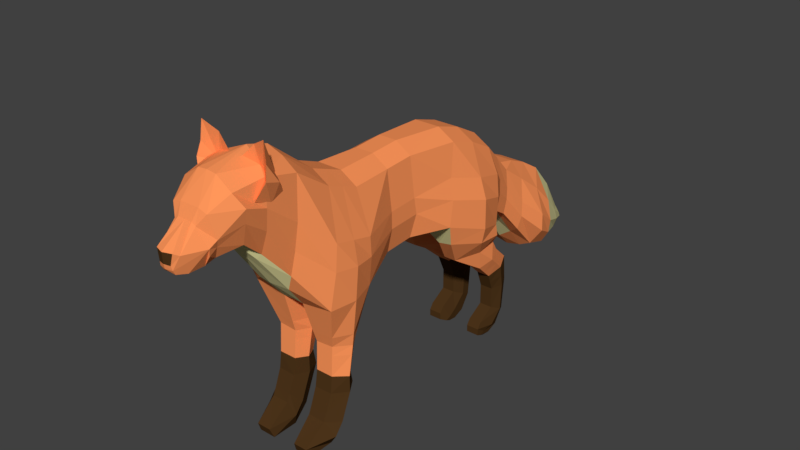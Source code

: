 # Source: fox.blend  (saved by Blender 2.79.0; exported with 4.5.12 LTS)
import bpy
from mathutils import Matrix  # noqa: F401  (used for matrix-valued properties, if any)

bpy.ops.wm.read_factory_settings(use_empty=True)
scene = bpy.context.scene
scene.name = 'Scene'

# ---- collections
col_collection_1 = bpy.data.collections.new('Collection 1'); scene.collection.children.link(col_collection_1)

# ---- materials (node trees are filled in below, after node groups)
mat_primaryfur = bpy.data.materials.new('PrimaryFur')
mat_primaryfur.alpha_threshold = 0.0
mat_primaryfur.diffuse_color = (1.0, 0.3054, 0.1027, 1.0)
mat_primaryfur.roughness = 0.5
mat_secondaryfur = bpy.data.materials.new('SecondaryFur')
mat_secondaryfur.alpha_threshold = 0.0
mat_secondaryfur.diffuse_color = (0.8, 0.7488, 0.3647, 1.0)
mat_secondaryfur.roughness = 0.5
mat_darkfur = bpy.data.materials.new('DarkFur')
mat_darkfur.alpha_threshold = 0.0
mat_darkfur.diffuse_color = (0.07324, 0.03457, 0.01067, 1.0)
mat_darkfur.roughness = 0.5

# ---- material node trees

# ---- world
world_world = bpy.data.worlds.new('World'); scene.world = world_world
world_world.color = (0.05088, 0.05088, 0.05088)
world_world.use_sun_shadow = False
world_world.sun_shadow_jitter_overblur = 0.0
world_world.cycles.sampling_method = 'MANUAL'

# ---- meshes
me_plane = bpy.data.meshes.new('Plane')
me_plane.from_pydata([(0.6829, 0.9845, -2.328), (0.4122, 0.2871, -2.449), (0.4762, 0.9845, -3.731), (0.4122, 0.2871, -3.726), (0.4122, -0.2051, -2.48), (0.4122, -0.205, -3.757), (0.6776, -0.8072, -2.484), (0.4912, -1.088, -3.701), (0.6692, -2.006, -2.065), (0.4951, -1.974, -3.327), (0.4394, -2.344, -2.094), (0.4389, -2.286, -3.038), (0.4103, -2.582, -1.948), (0.4103, -2.604, -2.712), (0.4671, -2.918, -1.56), (0.4551, -2.984, -2.441), (0.4598, -3.337, -1.124), (0.5216, -3.358, -2.152), (0.4628, -3.691, -1.02), (0.5694, -3.664, -1.833), (0.2066, -4.293, -0.9152), (0.4555, -4.077, -1.461), (0.1219, -4.606, -0.9327), (0.2161, -4.619, -1.125), (0.697, 1.768, -2.268), (0.4942, 1.523, -3.942), (0.415, 2.185, -2.883), (0.4942, 2.077, -4.322), (0.2814, 2.544, -3.308), (0.4942, 2.615, -4.451), (0.3602, 2.891, -3.612), (0.4129, 3.061, -4.379), (0.2352, 3.234, -3.54), (0.2964, 3.363, -4.181), (0.1843, 3.364, -3.465), (0.1843, 3.451, -4.025), (0.1843, 3.717, -3.745), (0.2291, -2.134, -2.065), (0.2162, 1.523, -4.108), (0.2052, 0.9845, -3.898), (0.2593, 0.4385, -2.48), (0.1626, 0.9845, -2.219), (0.2162, -1.974, -3.493), (0.1734, 1.768, -2.199), (0.2279, -3.691, -0.9186), (0.2539, -3.337, -1.026), (0.1202, 3.451, -4.062), (0.1564, 3.363, -4.227), (0.1544, 0.2871, -3.892), (0.2172, -3.358, -2.538), (0.2819, -3.664, -2.348), (0.1299, 3.306, -3.498), (0.1564, 3.364, -3.465), (0.2502, -2.344, -2.094), (0.2522, 2.077, -4.49), (0.2502, -2.286, -3.15), (0.266, 2.097, -2.593), (0.1498, -0.2051, -2.508), (0.01699, -4.299, -0.9184), (0.1383, 3.788, -3.785), (0.1544, -0.205, -3.923), (0.269, -4.068, -1.906), (0.1564, 3.594, -3.448), (0.267, -2.582, -1.948), (0.3484, 2.531, -4.546), (0.1049, 3.746, -3.478), (0.09789, 3.798, -3.614), (0.267, -2.604, -2.798), (0.2099, 2.572, -3.231), (0.1892, -0.8072, -2.34), (0.2151, -1.088, -3.867), (0.1311, -4.616, -1.248), (0.2588, -3.026, -1.406), (0.1564, 3.061, -4.552), (0.05403, -4.801, -1.102), (0.02971, -4.773, -0.9587), (0.2412, -2.984, -2.7), (0.05121, 2.891, -3.612), (0.7031, -1.998, -1.892), (0.6361, -0.8936, -2.152), (0.2383, -1.998, -1.892), (0.3001, -1.04, -2.015), (0.5529, -2.107, -1.68), (0.4939, -1.198, -1.704), (0.254, -2.107, -1.68), (0.2912, -1.198, -1.704), (0.5482, -2.206, -1.515), (0.5764, -1.734, -1.365), (0.2407, -2.206, -1.515), (0.3552, -1.734, -1.365), (0.4767, -2.555, -1.213), (0.5113, -2.088, -1.049), (0.2162, -2.555, -1.213), (0.2887, -2.088, -1.049), (0.4767, -2.593, -0.7756), (0.4943, -2.208, -0.7534), (0.2162, -2.593, -0.7756), (0.2791, -2.208, -0.7534), (0.4767, -2.542, -0.2513), (0.4943, -2.211, -0.4041), (0.2162, -2.542, -0.2513), (0.2791, -2.211, -0.4041), (0.4767, -2.38, -0.01069), (0.4943, -1.931, -0.2355), (0.2162, -2.38, -0.01069), (0.2791, -1.931, -0.2355), (0.4767, -2.189, 0.06847), (0.4943, -1.863, -0.1384), (0.2162, -2.189, 0.06847), (0.2791, -1.863, -0.1384), (0.4767, -2.038, 0.05266), (0.4943, -1.865, -0.02318), (0.2162, -2.038, 0.05266), (0.2791, -1.865, -0.02318), (0.4942, 1.56, -1.533), (0.2067, 1.56, -1.512), (0.4942, 1.085, -1.494), (0.2119, 1.085, -1.464), (0.4942, 1.589, -1.06), (0.2162, 1.589, -1.06), (0.4942, 1.217, -1.022), (0.2162, 1.217, -1.022), (0.2162, 1.632, -0.7943), (0.4942, 1.167, -0.7637), (0.2162, 1.167, -0.7637), (0.4939, 1.405, -0.196), (0.7095, 0.9845, -3.079), (0.4895, 0.2871, -3.101), (0.4895, -0.205, -3.131), (0.5758, -0.9445, -3.208), (0.6189, -2.056, -2.89), (0.495, -2.315, -2.666), (0.4501, -2.592, -2.406), (0.5151, -2.95, -2.051), (0.6679, -3.347, -1.725), (0.6256, -3.678, -1.472), (0.4363, -4.188, -1.25), (0.1866, -4.697, -1.03), (0.7257, 1.648, -3.24), (0.5202, 2.126, -3.666), (0.5036, 2.607, -4.041), (0.546, 2.974, -4.182), (0.3736, 3.297, -3.845), (0.3402, 3.406, -3.757), (0.1843, 3.654, -3.613), (0.1107, 3.784, -3.548), (0.7258, 0.9845, -2.775), (0.7416, 1.697, -2.838), (0.4683, 2.146, -3.248), (0.4697, 2.604, -3.717), (0.4768, 2.94, -3.951), (0.3203, 3.271, -3.721), (0.3127, 3.389, -3.639), (0.03984, -4.805, -1.031), (0.4938, 0.2871, -2.834), (0.4938, -0.2485, -2.864), (0.6602, -0.8888, -2.891), (0.7011, -1.99, -2.555), (0.4956, -2.327, -2.434), (0.4524, -2.588, -2.22), (0.5267, -2.937, -1.8), (0.6782, -3.343, -1.429), (0.5937, -3.683, -1.237), (0.3538, -4.228, -1.055), (0.1531, -4.681, -0.9706), (0.4996, -1.547, -3.554), (0.8225, -1.495, -2.236), (0.2018, -1.495, -2.236), (0.2162, -1.547, -3.721), (0.7786, -1.482, -1.986), (0.2018, -1.482, -1.986), (0.6172, -1.669, -1.691), (0.2072, -1.669, -1.691), (0.6422, -1.978, -1.443), (0.2169, -1.978, -1.443), (0.5681, -2.33, -1.134), (0.2018, -2.33, -1.134), (0.559, -2.407, -0.7649), (0.2018, -2.407, -0.7649), (0.559, -2.382, -0.3249), (0.2018, -2.382, -0.3249), (0.559, -2.163, -0.119), (0.2018, -2.163, -0.119), (0.4943, -2.032, -0.03117), (0.2018, -2.032, -0.03117), (0.4943, -1.955, 0.01613), (0.2162, -1.955, 0.01613), (0.6925, -1.52, -3.043), (0.8067, -1.51, -2.716), (0.1459, 1.376, -2.183), (0.1115, 1.322, -1.485), (0.1205, 1.403, -1.041), (0.1205, 1.399, -0.779), (0.4852, 1.254, -3.836), (0.7903, 1.376, -2.298), (0.2107, 1.254, -4.003), (0.6585, 1.322, -1.513), (0.6585, 1.403, -1.041), (0.6589, 1.402, -0.7785), (0.7176, 1.316, -3.16), (0.8032, 1.341, -2.807), (0.5002, 1.622, -0.7937), (0.2158, 1.405, -0.196), (0.6586, 1.572, -0.3631), (0.1202, 1.569, -0.3615), (0.2158, 1.733, -0.527), (0.4998, 1.726, -0.5206), (0.4937, 1.641, 0.04138), (0.2156, 1.641, 0.04138), (0.6584, 1.714, -0.1829), (0.12, 1.713, -0.1802), (0.2156, 1.784, -0.4018), (0.4996, 1.781, -0.3932), (0.4933, 2.074, 0.04498), (0.2152, 2.074, 0.04498), (0.4778, 2.135, -0.1115), (0.2465, 2.133, -0.1089), (0.4884, 2.785, -4.185), (0.5747, 2.646, -4.644), (0.5373, 2.634, -4.942), (0.3081, 2.572, -4.813), (0.1097, 2.596, -4.61), (0.4357, 2.368, -4.396), (0.4372, 2.232, -4.025), (0.6112, 2.699, -4.441), (0.4892, 2.52, -4.053), (0.5837, 2.454, -4.353), (0.3839, 2.523, -4.387), (0.2951, 2.539, -4.479), (0.4368, 2.618, -4.323), (0.2285, -2.38, -1.364), (0.3219, -1.911, -1.207), (0.5124, -2.38, -1.364), (0.5439, -1.911, -1.207), (0.6052, -2.154, -1.288), (0.2093, -2.154, -1.288), (0.4767, -2.574, -0.9942), (0.2162, -2.574, -0.9942), (0.5028, -2.148, -0.9012), (0.2839, -2.148, -0.9012), (0.2018, -2.369, -0.9494), (0.5635, -2.369, -0.9494), (0.5457, 1.613, -1.72), (0.5422, 1.059, -1.706), (0.1982, 1.613, -1.686), (0.1993, 1.059, -1.656), (0.1203, 1.336, -1.662), (0.692, 1.336, -1.713), (0.2096, 1.569, -1.372), (0.4942, 1.569, -1.386), (0.2132, 1.126, -1.327), (0.4942, 1.126, -1.348), (0.1143, 1.347, -1.347), (0.6585, 1.347, -1.367), (-4.491e-10, 0.9845, -2.171), (-4.234e-10, 0.2871, -2.438), (-7.681e-10, 0.9845, -3.898), (-6.985e-10, 0.2871, -3.892), (-3.703e-10, -0.2051, -2.469), (-6.478e-10, -0.205, -3.923), (-3.125e-10, -0.8072, -2.473), (-5.491e-10, -1.088, -3.867), (-9.016e-11, -2.134, -2.065), (-3.746e-10, -1.974, -3.493), (-8.076e-11, -2.344, -2.094), (-2.79e-10, -2.286, -3.15), (-2.753e-11, -2.582, -1.948), (-1.747e-10, -2.604, -2.798), (1.698e-10, -3.098, -1.216), (-1.222e-10, -2.984, -2.7), (2.374e-10, -3.337, -0.9714), (-5.352e-11, -3.358, -2.538), (2.944e-10, -3.691, -0.8922), (1.847e-11, -3.664, -2.348), (3.512e-10, -4.299, -0.9184), (1.475e-10, -4.068, -1.906), (3.845e-10, -4.607, -0.9076), (3.336e-10, -4.616, -1.248), (3.927e-10, -4.773, -0.9587), (3.705e-10, -4.801, -1.102), (-5.351e-10, 1.768, -2.205), (-8.685e-10, 1.523, -4.108), (-6.663e-10, 2.174, -2.637), (-1.023e-09, 2.077, -4.574), (-8.15e-10, 2.599, -3.242), (-1.07e-09, 2.418, -4.676), (-9.221e-10, 2.891, -3.612), (-1.117e-09, 3.061, -4.568), (-9.524e-10, 3.333, -3.532), (-1.084e-09, 3.363, -4.227), (-9.415e-10, 3.364, -3.465), (-1.061e-09, 3.451, -4.062), (-9.624e-10, 3.594, -3.448), (-1.057e-09, 3.834, -3.785), (-9.877e-10, 3.744, -3.479), (-1.023e-09, 3.825, -3.621), (-0.6829, 0.9845, -2.328), (-0.4122, 0.2871, -2.449), (-0.4762, 0.9845, -3.731), (-0.4122, 0.2871, -3.726), (-0.4122, -0.2051, -2.48), (-0.4122, -0.205, -3.757), (-0.6776, -0.8072, -2.484), (-0.4912, -1.088, -3.701), (-0.6692, -2.006, -2.065), (-0.4951, -1.974, -3.327), (-0.4394, -2.344, -2.094), (-0.4389, -2.286, -3.038), (-0.4103, -2.582, -1.948), (-0.4103, -2.604, -2.712), (-0.4671, -2.918, -1.56), (-0.4551, -2.984, -2.441), (-0.4598, -3.337, -1.124), (-0.5216, -3.358, -2.152), (-0.4628, -3.691, -1.02), (-0.5694, -3.664, -1.833), (-0.2066, -4.293, -0.9152), (-0.4555, -4.077, -1.461), (-0.1219, -4.606, -0.9327), (-0.2161, -4.619, -1.125), (-0.697, 1.768, -2.268), (-0.4942, 1.523, -3.942), (-0.415, 2.185, -2.883), (-0.4942, 2.077, -4.322), (-0.2814, 2.544, -3.308), (-0.4942, 2.615, -4.451), (-0.3602, 2.891, -3.612), (-0.4129, 3.061, -4.379), (-0.2352, 3.234, -3.54), (-0.2964, 3.363, -4.181), (-0.1843, 3.364, -3.465), (-0.1843, 3.451, -4.025), (-0.1843, 3.717, -3.745), (-0.2291, -2.134, -2.065), (-0.2162, 1.523, -4.108), (-0.2052, 0.9845, -3.898), (-0.2593, 0.4385, -2.48), (-0.1626, 0.9845, -2.219), (-0.2162, -1.974, -3.493), (-0.1734, 1.768, -2.199), (-0.2279, -3.691, -0.9186), (-0.2539, -3.337, -1.026), (-0.1202, 3.451, -4.062), (-0.1564, 3.363, -4.227), (-0.1544, 0.2871, -3.892), (-0.2172, -3.358, -2.538), (-0.2819, -3.664, -2.348), (-0.1299, 3.306, -3.498), (-0.1564, 3.364, -3.465), (-0.2502, -2.344, -2.094), (-0.2522, 2.077, -4.49), (-0.2502, -2.286, -3.15), (-0.266, 2.097, -2.593), (-0.1498, -0.2051, -2.508), (-0.01699, -4.299, -0.9184), (-0.1383, 3.788, -3.785), (-0.1544, -0.205, -3.923), (-0.269, -4.068, -1.906), (-0.1564, 3.594, -3.448), (-0.267, -2.582, -1.948), (-0.3484, 2.531, -4.546), (-0.1049, 3.746, -3.478), (-0.09789, 3.798, -3.614), (-0.267, -2.604, -2.798), (-0.2099, 2.572, -3.231), (-0.1892, -0.8072, -2.34), (3.879e-10, -4.607, -0.9114), (-0.2151, -1.088, -3.867), (-0.1311, -4.616, -1.248), (-0.2588, -3.026, -1.406), (-0.1564, 3.061, -4.552), (-0.05403, -4.801, -1.102), (-0.02971, -4.773, -0.9587), (-0.2412, -2.984, -2.7), (-0.05121, 2.891, -3.612), (-0.7031, -1.998, -1.892), (-0.6361, -0.8936, -2.152), (-0.2383, -1.998, -1.892), (-0.3001, -1.04, -2.015), (-0.5529, -2.107, -1.68), (-0.4939, -1.198, -1.704), (-0.254, -2.107, -1.68), (-0.2912, -1.198, -1.704), (-0.5482, -2.206, -1.515), (-0.5764, -1.734, -1.365), (-0.2407, -2.206, -1.515), (-0.3552, -1.734, -1.365), (-0.4767, -2.555, -1.213), (-0.5113, -2.088, -1.049), (-0.2162, -2.555, -1.213), (-0.2887, -2.088, -1.049), (-0.4767, -2.593, -0.7756), (-0.4943, -2.208, -0.7534), (-0.2162, -2.593, -0.7756), (-0.2791, -2.208, -0.7534), (-0.4767, -2.542, -0.2513), (-0.4943, -2.211, -0.4041), (-0.2162, -2.542, -0.2513), (-0.2791, -2.211, -0.4041), (-0.4767, -2.38, -0.01069), (-0.4943, -1.931, -0.2355), (-0.2162, -2.38, -0.01069), (-0.2791, -1.931, -0.2355), (-0.4767, -2.189, 0.06847), (-0.4943, -1.863, -0.1384), (-0.2162, -2.189, 0.06847), (-0.2791, -1.863, -0.1384), (-0.4767, -2.038, 0.05266), (-0.4943, -1.865, -0.02318), (-0.2162, -2.038, 0.05266), (-0.2791, -1.865, -0.02318), (-0.4942, 1.56, -1.533), (-0.2067, 1.56, -1.512), (-0.4942, 1.085, -1.494), (-0.2119, 1.085, -1.464), (-0.4942, 1.589, -1.06), (-0.2162, 1.589, -1.06), (-0.4942, 1.217, -1.022), (-0.2162, 1.217, -1.022), (-0.2162, 1.632, -0.7943), (-0.4942, 1.167, -0.7637), (-0.2162, 1.167, -0.7637), (-0.4939, 1.405, -0.196), (-1.004e-09, 3.81, -3.548), (-0.7095, 0.9845, -3.079), (-0.4895, 0.2871, -3.101), (-0.4895, -0.205, -3.131), (-0.5758, -0.9445, -3.208), (-0.6189, -2.056, -2.89), (-0.495, -2.315, -2.666), (-0.4501, -2.592, -2.406), (-0.5151, -2.95, -2.051), (-0.6679, -3.347, -1.725), (-0.6256, -3.678, -1.472), (-0.4363, -4.188, -1.25), (-0.1866, -4.697, -1.03), (-0.7257, 1.648, -3.24), (-0.5202, 2.126, -3.666), (-0.5036, 2.607, -4.041), (-0.546, 2.974, -4.182), (-0.3736, 3.297, -3.845), (-0.3402, 3.406, -3.757), (-0.1843, 3.654, -3.613), (-0.1107, 3.784, -3.548), (-0.7258, 0.9845, -2.775), (-0.7416, 1.697, -2.838), (-0.4683, 2.146, -3.248), (-0.4697, 2.604, -3.717), (-0.4768, 2.94, -3.951), (-0.3203, 3.271, -3.721), (-0.3127, 3.389, -3.639), (-0.03984, -4.805, -1.031), (3.852e-10, -4.807, -1.031), (-0.4938, 0.2871, -2.834), (-0.4938, -0.2485, -2.864), (-0.6602, -0.8888, -2.891), (-0.7011, -1.99, -2.555), (-0.4956, -2.327, -2.434), (-0.4524, -2.588, -2.22), (-0.5267, -2.937, -1.8), (-0.6782, -3.343, -1.429), (-0.5937, -3.683, -1.237), (-0.3538, -4.228, -1.055), (-0.1531, -4.681, -0.9706), (-0.4996, -1.547, -3.554), (-1.92e-10, -1.495, -2.236), (-0.8225, -1.495, -2.236), (-4.704e-10, -1.547, -3.721), (-0.2018, -1.495, -2.236), (-0.2162, -1.547, -3.721), (-0.7786, -1.482, -1.986), (-0.2018, -1.482, -1.986), (-0.6172, -1.669, -1.691), (-0.2072, -1.669, -1.691), (-0.6422, -1.978, -1.443), (-0.2169, -1.978, -1.443), (-0.5681, -2.33, -1.134), (-0.2018, -2.33, -1.134), (-0.559, -2.407, -0.7649), (-0.2018, -2.407, -0.7649), (-0.559, -2.382, -0.3249), (-0.2018, -2.382, -0.3249), (-0.559, -2.163, -0.119), (-0.2018, -2.163, -0.119), (-0.4943, -2.032, -0.03117), (-0.2018, -2.032, -0.03117), (-0.4943, -1.955, 0.01613), (-0.2162, -1.955, 0.01613), (-0.6925, -1.52, -3.043), (-0.8067, -1.51, -2.716), (-4.856e-10, 1.376, -2.165), (-0.1459, 1.376, -2.183), (-0.1115, 1.322, -1.485), (-0.1205, 1.403, -1.041), (-0.1205, 1.399, -0.779), (-8.183e-10, 1.254, -4.003), (-0.4852, 1.254, -3.836), (-0.7903, 1.376, -2.298), (-0.2107, 1.254, -4.003), (-0.6585, 1.322, -1.513), (-0.6585, 1.403, -1.041), (-0.6589, 1.402, -0.7785), (-0.7176, 1.316, -3.16), (-0.8032, 1.341, -2.807), (-0.5002, 1.622, -0.7937), (-0.2158, 1.405, -0.196), (-0.6586, 1.572, -0.3631), (-0.1202, 1.569, -0.3615), (-0.2158, 1.733, -0.527), (-0.4998, 1.726, -0.5206), (-0.4937, 1.641, 0.04138), (-0.2156, 1.641, 0.04138), (-0.6584, 1.714, -0.1829), (-0.12, 1.713, -0.1802), (-0.2156, 1.784, -0.4018), (-0.4996, 1.781, -0.3932), (-0.4933, 2.074, 0.04498), (-0.2152, 2.074, 0.04498), (-0.4778, 2.135, -0.1115), (-0.2465, 2.133, -0.1089), (-1.031e-09, 2.077, -4.576), (-0.4884, 2.785, -4.185), (-0.5747, 2.646, -4.644), (-0.5373, 2.634, -4.942), (-0.3081, 2.572, -4.813), (-0.1097, 2.596, -4.61), (-0.4357, 2.368, -4.396), (-0.4372, 2.232, -4.025), (-0.6112, 2.699, -4.441), (-0.4892, 2.52, -4.053), (-0.5837, 2.454, -4.353), (-0.3839, 2.523, -4.387), (-0.2951, 2.539, -4.479), (-0.4368, 2.618, -4.323), (-0.2285, -2.38, -1.364), (-0.3219, -1.911, -1.207), (-0.5124, -2.38, -1.364), (-0.5439, -1.911, -1.207), (-0.6052, -2.154, -1.288), (-0.2093, -2.154, -1.288), (-0.4767, -2.574, -0.9942), (-0.2162, -2.574, -0.9942), (-0.5028, -2.148, -0.9012), (-0.2839, -2.148, -0.9012), (-0.2018, -2.369, -0.9494), (-0.5635, -2.369, -0.9494), (-0.5457, 1.613, -1.72), (-0.5422, 1.059, -1.706), (-0.1982, 1.613, -1.686), (-0.1993, 1.059, -1.656), (-0.1203, 1.336, -1.662), (-0.692, 1.336, -1.713), (-0.2096, 1.569, -1.372), (-0.4942, 1.569, -1.386), (-0.2132, 1.126, -1.327), (-0.4942, 1.126, -1.348), (-0.1143, 1.347, -1.347), (-0.6585, 1.347, -1.367)], [(283, 285)], [(267, 265, 55, 67), (284, 282, 56, 68), (258, 260, 69, 57), (274, 276, 366, 58), (293, 295, 66, 59), (261, 259, 60, 70), (277, 275, 61, 71), (294, 292, 62, 65), (266, 268, 72, 63), (285, 287, 73, 64), (269, 267, 67, 76), (286, 284, 68, 77), (188, 166, 8, 157), (276, 278, 75, 366), (279, 277, 71, 74), (268, 270, 45, 72), (287, 289, 47, 73), (271, 269, 76, 49), (288, 286, 77, 51), (126, 127, 3, 2), (154, 1, 4, 155), (155, 4, 6, 156), (467, 168, 42, 263), (157, 8, 10, 158), (158, 10, 12, 159), (159, 12, 14, 160), (160, 14, 16, 161), (161, 16, 18, 162), (162, 18, 20, 163), (163, 20, 22, 164), (199, 193, 25, 138), (138, 25, 27, 139), (139, 27, 29, 140), (140, 29, 31, 141), (141, 31, 33, 142), (142, 33, 35, 143), (143, 35, 36, 144), (195, 38, 25, 193), (41, 40, 1, 0), (465, 262, 37, 167), (247, 242, 114, 196), (45, 44, 18, 16), (47, 46, 35, 33), (48, 39, 2, 3), (50, 49, 17, 19), (52, 51, 32, 34), (37, 53, 10, 8), (64, 54, 520, 285), (55, 42, 9, 11), (56, 43, 24, 26), (40, 57, 4, 1), (44, 58, 20, 18), (46, 59, 36, 35), (60, 48, 3, 5), (61, 50, 19, 21), (52, 34, 62), (53, 63, 12, 10), (54, 64, 29, 27), (145, 144, 36, 66), (67, 55, 11, 13), (68, 56, 26, 28), (57, 69, 6, 4), (58, 366, 22, 20), (70, 60, 5, 7), (71, 61, 21, 23), (59, 66, 36), (63, 72, 14, 12), (64, 73, 31, 29), (76, 67, 13, 15), (77, 68, 28, 30), (166, 6, 79, 169), (72, 45, 16, 14), (73, 47, 33, 31), (49, 76, 15, 17), (51, 77, 30, 32), (423, 294, 65, 145), (25, 38, 54, 27), (264, 266, 63, 53), (292, 290, 52, 62), (275, 273, 50, 61), (259, 257, 48, 60), (291, 293, 59, 46), (272, 274, 58, 44), (255, 258, 57, 40), (282, 280, 43, 56), (265, 263, 42, 55), (262, 264, 53, 37), (290, 288, 51, 52), (273, 271, 49, 50), (257, 256, 39, 48), (289, 291, 46, 47), (270, 272, 44, 45), (490, 254, 41, 189), (254, 255, 40, 41), (495, 281, 38, 195), (165, 9, 42, 168), (80, 78, 82, 84), (37, 8, 78, 80), (167, 37, 80, 170), (6, 69, 81, 79), (83, 85, 89, 87), (169, 79, 83, 171), (79, 81, 85, 83), (170, 80, 84, 172), (235, 230, 92, 176), (172, 84, 88, 174), (84, 82, 86, 88), (171, 83, 87, 173), (237, 236, 94, 96), (230, 232, 90, 92), (234, 233, 91, 175), (233, 231, 93, 91), (95, 97, 101, 99), (241, 238, 95, 177), (238, 239, 97, 95), (240, 237, 96, 178), (100, 98, 102, 104), (178, 96, 100, 180), (96, 94, 98, 100), (177, 95, 99, 179), (104, 102, 106, 108), (179, 99, 103, 181), (99, 101, 105, 103), (180, 100, 104, 182), (107, 109, 113, 111), (181, 103, 107, 183), (103, 105, 109, 107), (182, 104, 108, 184), (185, 186, 112, 110), (184, 108, 112, 186), (108, 106, 110, 112), (183, 107, 111, 185), (249, 248, 119, 118), (242, 244, 115, 114), (245, 243, 116, 117), (246, 245, 117, 190), (191, 121, 124, 192), (252, 250, 121, 191), (250, 251, 120, 121), (253, 249, 118, 197), (121, 120, 123, 124), (295, 423, 145, 66), (62, 143, 144), (144, 145, 65, 62), (34, 152, 143, 62), (151, 142, 143, 152), (150, 141, 142, 151), (149, 140, 141, 150), (148, 139, 140, 149), (147, 138, 139, 148), (200, 199, 138, 147), (21, 136, 137, 23), (19, 135, 136, 21), (17, 134, 135, 19), (15, 133, 134, 17), (13, 132, 133, 15), (11, 131, 132, 13), (9, 130, 131, 11), (5, 128, 129, 7), (3, 127, 128, 5), (146, 154, 127, 126), (165, 187, 130, 9), (278, 452, 153, 75), (0, 1, 154, 146), (194, 200, 147, 24), (24, 147, 148, 26), (26, 148, 149, 28), (28, 149, 150, 30), (30, 150, 151, 32), (32, 151, 152, 34), (136, 163, 164, 137), (135, 162, 163, 136), (134, 161, 162, 135), (133, 160, 161, 134), (132, 159, 160, 133), (131, 158, 159, 132), (130, 157, 158, 131), (128, 155, 156, 129), (127, 154, 155, 128), (187, 188, 157, 130), (129, 156, 188, 187), (7, 129, 187, 165), (106, 183, 185, 110), (109, 184, 186, 113), (111, 113, 186, 185), (105, 182, 184, 109), (102, 181, 183, 106), (101, 180, 182, 105), (98, 179, 181, 102), (94, 177, 179, 98), (97, 178, 180, 101), (239, 240, 178, 97), (236, 241, 177, 94), (232, 234, 175, 90), (82, 171, 173, 86), (85, 172, 174, 89), (231, 235, 176, 93), (81, 170, 172, 85), (78, 169, 171, 82), (69, 167, 170, 81), (7, 165, 168, 70), (8, 166, 169, 78), (260, 465, 167, 69), (261, 70, 168, 467), (156, 6, 166, 188), (248, 252, 191, 119), (119, 191, 192, 122), (244, 246, 190, 115), (280, 490, 189, 43), (0, 146, 200, 194), (146, 126, 199, 200), (120, 197, 198, 123), (251, 253, 197, 120), (256, 495, 195, 39), (243, 247, 196, 116), (39, 195, 193, 2), (126, 2, 193, 199), (153, 452, 279, 74), (71, 23, 74), (22, 366, 75, 164), (153, 137, 164, 75), (74, 23, 137, 153), (118, 119, 122, 201), (197, 118, 201, 198), (122, 192, 204, 205), (198, 201, 206, 203), (204, 202, 208, 210), (203, 206, 212, 209), (201, 122, 205, 206), (124, 123, 125, 202), (192, 124, 202, 204), (123, 198, 203, 125), (209, 212, 215), (125, 203, 209, 207), (206, 205, 211, 212), (205, 204, 210, 211), (202, 125, 207, 208), (211, 210, 216), (213, 215, 216, 214), (208, 207, 213, 214), (212, 211, 216, 215), (210, 208, 214, 216), (207, 209, 215, 213), (520, 54, 38, 281), (217, 225, 224), (223, 222, 226), (222, 219, 218), (219, 222, 220), (221, 222, 223), (221, 220, 222), (224, 226, 218), (224, 225, 226), (225, 223, 226), (224, 229, 217), (229, 224, 227), (224, 218, 227), (218, 219, 227), (220, 221, 228), (228, 227, 220), (220, 227, 219), (226, 222, 218), (89, 174, 235, 231), (86, 173, 234, 232), (87, 89, 231, 233), (173, 87, 233, 234), (88, 86, 232, 230), (174, 88, 230, 235), (90, 175, 241, 236), (93, 176, 240, 239), (176, 92, 237, 240), (91, 93, 239, 238), (175, 91, 238, 241), (92, 90, 236, 237), (0, 194, 247, 243), (43, 189, 246, 244), (189, 41, 245, 246), (41, 0, 243, 245), (24, 43, 244, 242), (194, 24, 242, 247), (116, 196, 253, 251), (115, 190, 252, 248), (196, 114, 249, 253), (117, 116, 251, 250), (190, 117, 250, 252), (114, 115, 248, 249), (267, 363, 351, 265), (284, 364, 352, 282), (258, 353, 365, 260), (274, 354, 366, 276), (293, 355, 362, 295), (261, 367, 356, 259), (277, 368, 357, 275), (294, 361, 358, 292), (266, 359, 369, 268), (285, 360, 370, 287), (269, 373, 363, 267), (286, 374, 364, 284), (489, 456, 304, 466), (276, 366, 372, 278), (279, 371, 368, 277), (268, 369, 341, 270), (287, 370, 343, 289), (271, 345, 373, 269), (288, 347, 374, 286), (424, 298, 299, 425), (453, 454, 300, 297), (454, 455, 302, 300), (467, 263, 338, 469), (456, 457, 306, 304), (457, 458, 308, 306), (458, 459, 310, 308), (459, 460, 312, 310), (460, 461, 314, 312), (461, 462, 316, 314), (462, 463, 318, 316), (502, 436, 321, 496), (436, 437, 323, 321), (437, 438, 325, 323), (438, 439, 327, 325), (439, 440, 329, 327), (440, 441, 331, 329), (441, 442, 332, 331), (498, 496, 321, 334), (337, 296, 297, 336), (465, 468, 333, 262), (551, 499, 411, 546), (341, 312, 314, 340), (343, 329, 331, 342), (344, 299, 298, 335), (346, 315, 313, 345), (348, 330, 328, 347), (333, 304, 306, 349), (360, 285, 520, 350), (351, 307, 305, 338), (352, 322, 320, 339), (336, 297, 300, 353), (340, 314, 316, 354), (342, 331, 332, 355), (356, 301, 299, 344), (357, 317, 315, 346), (348, 358, 330), (349, 306, 308, 359), (350, 323, 325, 360), (443, 362, 332, 442), (363, 309, 307, 351), (364, 324, 322, 352), (353, 300, 302, 365), (354, 316, 318, 366), (367, 303, 301, 356), (368, 319, 317, 357), (355, 332, 362), (359, 308, 310, 369), (360, 325, 327, 370), (373, 311, 309, 363), (374, 326, 324, 364), (466, 470, 376, 302), (369, 310, 312, 341), (370, 327, 329, 343), (345, 313, 311, 373), (347, 328, 326, 374), (423, 443, 361, 294), (321, 323, 350, 334), (264, 349, 359, 266), (292, 358, 348, 290), (275, 357, 346, 273), (259, 356, 344, 257), (291, 342, 355, 293), (272, 340, 354, 274), (255, 336, 353, 258), (282, 352, 339, 280), (265, 351, 338, 263), (262, 333, 349, 264), (290, 348, 347, 288), (273, 346, 345, 271), (257, 344, 335, 256), (289, 343, 342, 291), (270, 341, 340, 272), (490, 491, 337, 254), (254, 337, 336, 255), (495, 498, 334, 281), (464, 469, 338, 305), (377, 381, 379, 375), (333, 377, 375, 304), (468, 471, 377, 333), (302, 376, 378, 365), (380, 384, 386, 382), (470, 472, 380, 376), (376, 380, 382, 378), (471, 473, 381, 377), (539, 477, 389, 534), (473, 475, 385, 381), (381, 385, 383, 379), (472, 474, 384, 380), (541, 393, 391, 540), (534, 389, 387, 536), (538, 476, 388, 537), (537, 388, 390, 535), (392, 396, 398, 394), (545, 478, 392, 542), (542, 392, 394, 543), (544, 479, 393, 541), (397, 401, 399, 395), (479, 481, 397, 393), (393, 397, 395, 391), (478, 480, 396, 392), (401, 405, 403, 399), (480, 482, 400, 396), (396, 400, 402, 398), (481, 483, 401, 397), (404, 408, 410, 406), (482, 484, 404, 400), (400, 404, 406, 402), (483, 485, 405, 401), (486, 407, 409, 487), (485, 487, 409, 405), (405, 409, 407, 403), (484, 486, 408, 404), (553, 415, 416, 552), (546, 411, 412, 548), (549, 414, 413, 547), (550, 492, 414, 549), (493, 494, 421, 418), (556, 493, 418, 554), (554, 418, 417, 555), (557, 500, 415, 553), (418, 421, 420, 417), (295, 362, 443, 423), (358, 442, 441), (442, 358, 361, 443), (330, 358, 441, 450), (449, 450, 441, 440), (448, 449, 440, 439), (447, 448, 439, 438), (446, 447, 438, 437), (445, 446, 437, 436), (503, 445, 436, 502), (317, 319, 435, 434), (315, 317, 434, 433), (313, 315, 433, 432), (311, 313, 432, 431), (309, 311, 431, 430), (307, 309, 430, 429), (305, 307, 429, 428), (301, 303, 427, 426), (299, 301, 426, 425), (444, 424, 425, 453), (464, 305, 428, 488), (278, 372, 451, 452), (296, 444, 453, 297), (497, 320, 445, 503), (320, 322, 446, 445), (322, 324, 447, 446), (324, 326, 448, 447), (326, 328, 449, 448), (328, 330, 450, 449), (434, 435, 463, 462), (433, 434, 462, 461), (432, 433, 461, 460), (431, 432, 460, 459), (430, 431, 459, 458), (429, 430, 458, 457), (428, 429, 457, 456), (426, 427, 455, 454), (425, 426, 454, 453), (488, 428, 456, 489), (427, 488, 489, 455), (303, 464, 488, 427), (403, 407, 486, 484), (406, 410, 487, 485), (408, 486, 487, 410), (402, 406, 485, 483), (399, 403, 484, 482), (398, 402, 483, 481), (395, 399, 482, 480), (391, 395, 480, 478), (394, 398, 481, 479), (543, 394, 479, 544), (540, 391, 478, 545), (536, 387, 476, 538), (379, 383, 474, 472), (382, 386, 475, 473), (535, 390, 477, 539), (378, 382, 473, 471), (375, 379, 472, 470), (365, 378, 471, 468), (303, 367, 469, 464), (304, 375, 470, 466), (260, 365, 468, 465), (261, 467, 469, 367), (455, 489, 466, 302), (552, 416, 493, 556), (416, 419, 494, 493), (548, 412, 492, 550), (280, 339, 491, 490), (296, 497, 503, 444), (444, 503, 502, 424), (417, 420, 501, 500), (555, 417, 500, 557), (256, 335, 498, 495), (547, 413, 499, 551), (335, 298, 496, 498), (424, 502, 496, 298), (451, 371, 279, 452), (368, 371, 319), (318, 463, 372, 366), (451, 372, 463, 435), (371, 451, 435, 319), (415, 504, 419, 416), (500, 501, 504, 415), (419, 508, 507, 494), (501, 506, 509, 504), (507, 513, 511, 505), (506, 512, 515, 509), (504, 509, 508, 419), (421, 505, 422, 420), (494, 507, 505, 421), (420, 422, 506, 501), (512, 518, 515), (422, 510, 512, 506), (509, 515, 514, 508), (508, 514, 513, 507), (505, 511, 510, 422), (514, 519, 513), (516, 517, 519, 518), (511, 517, 516, 510), (515, 518, 519, 514), (513, 519, 517, 511), (510, 516, 518, 512), (520, 281, 334, 350), (521, 528, 529), (527, 530, 526), (526, 522, 523), (523, 524, 526), (525, 527, 526), (525, 526, 524), (528, 522, 530), (528, 530, 529), (529, 530, 527), (528, 521, 533), (533, 531, 528), (528, 531, 522), (522, 531, 523), (524, 532, 525), (532, 524, 531), (524, 523, 531), (530, 522, 526), (386, 535, 539, 475), (383, 536, 538, 474), (384, 537, 535, 386), (474, 538, 537, 384), (385, 534, 536, 383), (475, 539, 534, 385), (387, 540, 545, 476), (390, 543, 544, 477), (477, 544, 541, 389), (388, 542, 543, 390), (476, 545, 542, 388), (389, 541, 540, 387), (296, 547, 551, 497), (339, 548, 550, 491), (491, 550, 549, 337), (337, 549, 547, 296), (320, 546, 548, 339), (497, 551, 546, 320), (413, 555, 557, 499), (412, 552, 556, 492), (499, 557, 553, 411), (414, 554, 555, 413), (492, 556, 554, 414), (411, 553, 552, 412)])
me_plane.polygons.foreach_set('material_index', [0, 1, 1, 1, 2, 0, 1, 0, 1, 0, 0, 1, 0, 1, 1, 0, 0, 0, 1, 0, 0, 0, 0, 0, 0, 0, 0, 0, 1, 1, 0, 0, 0, 0, 0, 0, 0, 0, 0, 1, 0, 0, 0, 0, 0, 0, 0, 0, 0, 0, 1, 1, 0, 0, 1, 0, 0, 0, 0, 0, 1, 1, 1, 0, 1, 0, 0, 0, 0, 1, 0, 0, 0, 0, 1, 0, 0, 1, 0, 1, 0, 0, 1, 1, 1, 0, 1, 0, 0, 0, 0, 0, 1, 1, 0, 0, 0, 0, 1, 1, 0, 0, 0, 0, 0, 0, 0, 0, 2, 0, 0, 0, 2, 2, 2, 2, 2, 2, 2, 2, 2, 2, 2, 2, 2, 2, 2, 2, 2, 2, 2, 2, 0, 0, 0, 0, 2, 0, 0, 0, 2, 0, 0, 0, 0, 0, 0, 0, 0, 0, 0, 1, 1, 0, 0, 0, 0, 0, 0, 0, 0, 0, 1, 0, 0, 0, 0, 0, 0, 0, 1, 1, 0, 0, 0, 0, 0, 0, 0, 0, 0, 0, 2, 2, 2, 2, 2, 2, 2, 2, 2, 2, 2, 0, 0, 0, 0, 0, 0, 1, 0, 0, 1, 0, 0, 0, 2, 0, 1, 0, 0, 2, 0, 0, 0, 0, 0, 1, 1, 1, 1, 1, 2, 2, 2, 2, 2, 2, 2, 2, 2, 2, 2, 2, 2, 2, 2, 2, 2, 2, 2, 2, 2, 0, 0, 0, 0, 0, 0, 0, 0, 0, 0, 0, 0, 0, 0, 0, 0, 0, 0, 0, 0, 0, 0, 0, 0, 2, 2, 2, 2, 2, 2, 0, 0, 0, 0, 0, 0, 0, 0, 0, 0, 0, 0, 0, 1, 1, 1, 2, 0, 1, 0, 1, 0, 0, 1, 0, 1, 1, 0, 0, 0, 1, 0, 0, 0, 0, 0, 0, 0, 0, 0, 1, 1, 0, 0, 0, 0, 0, 0, 0, 0, 0, 1, 0, 0, 0, 0, 0, 0, 0, 0, 0, 0, 1, 1, 0, 0, 1, 0, 0, 0, 0, 0, 1, 1, 1, 0, 1, 0, 0, 0, 0, 1, 0, 0, 0, 0, 1, 0, 0, 1, 0, 1, 0, 0, 1, 1, 1, 0, 1, 0, 0, 0, 0, 0, 1, 1, 0, 0, 0, 0, 1, 1, 0, 0, 0, 0, 0, 0, 0, 0, 2, 0, 0, 0, 2, 2, 2, 2, 2, 2, 2, 2, 2, 2, 2, 2, 2, 2, 2, 2, 2, 2, 2, 2, 0, 0, 0, 0, 2, 0, 0, 0, 2, 0, 0, 0, 0, 0, 0, 0, 0, 0, 0, 1, 1, 0, 0, 0, 0, 0, 0, 0, 0, 0, 1, 0, 0, 0, 0, 0, 0, 0, 1, 1, 0, 0, 0, 0, 0, 0, 0, 0, 0, 0, 2, 2, 2, 2, 2, 2, 2, 2, 2, 2, 2, 0, 0, 0, 0, 0, 0, 1, 0, 0, 1, 0, 0, 0, 2, 0, 1, 0, 0, 2, 0, 0, 0, 0, 0, 1, 1, 1, 1, 1, 2, 2, 2, 2, 2, 2, 2, 2, 2, 2, 2, 2, 2, 2, 2, 2, 2, 2, 2, 2, 2, 0, 0, 0, 0, 0, 0, 0, 0, 0, 0, 0, 0, 0, 0, 0, 0, 0, 0, 0, 0, 0, 0, 0, 0, 2, 2, 2, 2, 2, 2, 0, 0, 0, 0, 0, 0, 0, 0, 0, 0, 0, 0])
me_plane.materials.append(mat_primaryfur)
me_plane.materials.append(mat_secondaryfur)
me_plane.materials.append(mat_darkfur)
me_plane.use_remesh_preserve_volume = False
me_plane.use_remesh_preserve_attributes = False
me_plane.use_mirror_vertex_groups = False
me_plane.update()
arm_armature_001 = bpy.data.armatures.new('Armature.001')  # bones are not reproduced

# ---- objects
ob_armature = bpy.data.objects.new('Armature', arm_armature_001)
ob_fox = bpy.data.objects.new('Fox', me_plane)

# ---- transforms, parenting, visibility, modifiers, constraints
ob_armature.location = (0.0, 0.0, 0.3857)
ob_armature.rotation_euler = (1.571, -0.0, 0.0)
ob_armature.scale = (0.15, 0.15, 0.15)
ob_armature.show_in_front = True
ob_armature.lineart.crease_threshold = 0.0
ob_fox.parent = ob_armature
ob_fox.matrix_parent_inverse = Matrix(((1.0, 0.0, 0.0, -0.0), (0.0, 1.0, 0.0, -0.0), (0.0, 0.0, 1.0, -2.551), (0.0, 0.0, 0.0, 1.0)))
ob_fox.location = (-1.074e-12, -2.551, 2.551)
ob_fox.rotation_euler = (1.571, -0.0, 0.0)
ob_fox.lineart.crease_threshold = 0.0
_vg = ob_fox.vertex_groups.new(name='Pelvis')
for _i, _w in zip([3, 4, 5, 6, 7, 9, 11, 42, 48, 55, 57, 60, 69, 70, 79, 81, 85, 128, 129, 130, 155, 156, 157, 165, 168, 187, 188, 255, 257, 258, 259, 260, 261, 263, 265, 299, 300, 301, 302, 303, 305, 307, 338, 344, 351, 353, 356, 365, 367, 376, 378, 382, 426, 427, 428, 454, 455, 456, 464, 465, 467, 469, 488, 489], [0.0211, 0.07068, 0.1329, 0.2312, 0.7338, 0.1883, 0.058, 0.221, 0.03407, 0.06662, 0.08567, 0.1411, 0.4573, 0.7203, 0.09432, 0.1007, 0.005929, 0.07663, 0.7134, 0.05627, 0.07888, 0.5869, 0.01914, 0.5691, 0.6348, 0.2381, 0.122, 0.00661, 0.03904, 0.1052, 0.147, 0.5266, 0.7062, 0.2283, 0.06788, 0.0211, 0.07068, 0.1329, 0.2312, 0.7338, 0.1883, 0.058, 0.221, 0.03407, 0.06662, 0.08567, 0.1411, 0.4573, 0.7203, 0.09432, 0.1007, 0.005929, 0.07663, 0.7134, 0.05627, 0.07888, 0.5869, 0.01914, 0.5691, 0.03971, 0.6223, 0.6348, 0.2381, 0.122]): _vg.add([_i], _w, 'REPLACE')
_vg = ob_fox.vertex_groups.new(name='Spine')
for _i, _w in zip([0, 1, 2, 3, 4, 5, 6, 7, 25, 38, 39, 40, 41, 48, 57, 60, 69, 70, 79, 81, 126, 127, 128, 129, 138, 146, 147, 154, 155, 156, 165, 168, 187, 193, 195, 199, 200, 243, 245, 254, 255, 256, 257, 258, 259, 260, 261, 281, 296, 297, 298, 299, 300, 301, 302, 303, 321, 334, 335, 336, 337, 344, 353, 356, 365, 367, 376, 378, 424, 425, 426, 427, 436, 444, 445, 453, 454, 455, 464, 467, 469, 488, 495, 496, 498, 502, 503, 547, 549], [0.08046, 0.7913, 0.6408, 0.8785, 0.8037, 0.8168, 0.1388, 0.1348, 0.1096, 0.1081, 0.6359, 0.7304, 0.08535, 0.8633, 0.8176, 0.8054, 0.1439, 0.1577, 0.04942, 0.01651, 0.5646, 0.9171, 0.8819, 0.1316, 0.07664, 0.2551, 0.02439, 0.8727, 0.845, 0.1391, 0.04848, 0.05909, 0.01727, 0.2831, 0.2783, 0.2147, 0.09199, 0.04023, 0.04267, 0.08256, 0.8007, 0.6228, 0.8546, 0.7884, 0.7969, 0.1605, 0.1654, 0.1221, 0.08046, 0.7913, 0.6408, 0.8785, 0.8037, 0.8168, 0.1388, 0.1348, 0.1096, 0.1081, 0.6359, 0.7304, 0.08535, 0.8633, 0.8176, 0.8054, 0.1439, 0.1577, 0.04942, 0.01651, 0.5646, 0.9171, 0.8819, 0.1316, 0.07664, 0.2551, 0.02439, 0.8727, 0.845, 0.1391, 0.04848, 0.06316, 0.05909, 0.01727, 0.3, 0.2831, 0.2783, 0.2147, 0.09199, 0.04023, 0.04267]): _vg.add([_i], _w, 'REPLACE')
_vg = ob_fox.vertex_groups.new(name='Neck')
for _i, _w in zip([2, 3, 24, 25, 26, 27, 28, 29, 30, 31, 32, 33, 38, 39, 43, 47, 48, 54, 56, 64, 68, 73, 77, 126, 138, 139, 140, 141, 146, 147, 148, 149, 150, 189, 193, 194, 195, 199, 200, 217, 218, 219, 220, 221, 222, 223, 224, 225, 226, 227, 228, 229, 256, 257, 280, 281, 282, 283, 284, 285, 286, 287, 289, 298, 299, 320, 321, 322, 323, 324, 325, 326, 327, 328, 329, 334, 335, 339, 343, 344, 350, 352, 360, 364, 370, 374, 424, 436, 437, 438, 439, 444, 445, 446, 447, 448, 490, 491, 495, 496, 497, 498, 502, 503, 520, 521, 522, 523, 524, 525, 526, 527, 528, 529, 530, 531, 532, 533], [0.282, 0.05388, 0.09977, 0.8174, 0.6887, 0.8022, 0.5639, 0.2605, 0.1317, 0.07423, 0.0007087, 0.002533, 0.8424, 0.3036, 0.1324, 0.00715, 0.05889, 0.768, 0.5929, 0.4124, 0.6279, 0.1017, 0.06409, 0.1641, 0.6706, 0.8026, 0.2239, 0.06598, 0.06314, 0.3198, 0.738, 0.2865, 0.05687, 0.03567, 0.6512, 0.004382, 0.6864, 0.5196, 0.1659, 0.3203, 0.4104, 0.4332, 0.445, 0.5043, 0.38, 0.161, 0.3833, 0.2202, 0.3464, 0.4292, 0.4449, 0.4028, 0.3014, 0.05885, 0.1807, 0.8453, 0.6285, 0.5, 0.6355, 0.4812, 0.06164, 0.1032, 0.004775, 0.282, 0.05388, 0.09977, 0.8174, 0.6887, 0.8022, 0.5639, 0.2605, 0.1317, 0.07422, 0.0006994, 0.002527, 0.8424, 0.3036, 0.1324, 0.007147, 0.05889, 0.768, 0.5929, 0.4124, 0.6279, 0.1017, 0.06408, 0.1641, 0.6706, 0.8026, 0.2238, 0.06597, 0.06313, 0.3198, 0.738, 0.2865, 0.05686, 0.08112, 0.03568, 0.6868, 0.6512, 0.00438, 0.6864, 0.5197, 0.1659, 0.6535, 0.3203, 0.4104, 0.4332, 0.445, 0.5043, 0.38, 0.161, 0.3833, 0.2202, 0.3464, 0.4292, 0.4449, 0.4028]): _vg.add([_i], _w, 'REPLACE')
_vg = ob_fox.vertex_groups.new(name='Head')
for _i, _w in zip([25, 26, 27, 28, 29, 30, 31, 32, 33, 34, 35, 36, 38, 46, 47, 51, 52, 54, 56, 59, 62, 64, 65, 66, 68, 73, 77, 138, 139, 140, 141, 142, 143, 144, 145, 148, 149, 150, 151, 152, 217, 218, 219, 220, 221, 222, 223, 224, 225, 226, 227, 228, 229, 281, 282, 283, 284, 285, 286, 287, 288, 289, 290, 291, 292, 293, 294, 295, 321, 322, 323, 324, 325, 326, 327, 328, 329, 330, 331, 332, 334, 342, 343, 347, 348, 350, 352, 355, 358, 360, 361, 362, 364, 370, 374, 423, 436, 437, 438, 439, 440, 441, 442, 443, 446, 447, 448, 449, 450, 520, 521, 522, 523, 524, 525, 526, 527, 528, 529, 530, 531, 532, 533], [0.03144, 0.05633, 0.1857, 0.3651, 0.7414, 0.8541, 0.9273, 0.9721, 0.9742, 0.9937, 0.9884, 0.998, 0.04606, 0.9881, 0.9717, 0.9947, 0.9954, 0.2216, 4.505e-05, 0.9984, 0.9989, 0.5872, 0.9997, 0.9995, 0.2961, 0.8988, 0.9289, 0.0181, 0.1522, 0.7765, 0.9372, 0.9825, 0.9898, 0.9986, 0.9997, 0.1169, 0.6934, 0.9446, 0.979, 0.9886, 0.6797, 0.5896, 0.5668, 0.555, 0.4957, 0.62, 0.839, 0.6167, 0.7798, 0.6536, 0.5708, 0.5551, 0.5972, 0.04839, 0.05112, 0.5, 0.3005, 0.5172, 0.9319, 0.8972, 0.9967, 0.9729, 0.9976, 0.9888, 0.9996, 0.9988, 0.9999, 0.9997, 0.03143, 0.05633, 0.1857, 0.3651, 0.7414, 0.8541, 0.9273, 0.9721, 0.9742, 0.9937, 0.9884, 0.998, 0.04606, 0.9881, 0.9717, 0.9947, 0.9954, 0.2216, 4.335e-05, 0.9984, 0.9989, 0.5872, 0.9997, 0.9995, 0.2961, 0.8988, 0.9289, 0.9999, 0.0181, 0.1522, 0.7766, 0.9372, 0.9825, 0.9898, 0.9986, 0.9997, 0.1169, 0.6934, 0.9446, 0.979, 0.9886, 0.3385, 0.6797, 0.5896, 0.5668, 0.555, 0.4957, 0.62, 0.839, 0.6167, 0.7798, 0.6536, 0.5708, 0.5551, 0.5972]): _vg.add([_i], _w, 'REPLACE')
_vg = ob_fox.vertex_groups.new(name='FrontLegUpper.L')
for _i, _w in zip([0, 1, 2, 4, 24, 25, 26, 28, 39, 40, 41, 43, 56, 57, 68, 114, 115, 116, 117, 118, 119, 120, 121, 126, 127, 138, 139, 146, 147, 148, 154, 189, 190, 191, 193, 194, 196, 197, 199, 200, 242, 243, 244, 245, 246, 247, 248, 249, 250, 251, 252, 253, 254, 255, 258, 280, 282, 284, 337, 339, 490, 491, 548, 549, 550], [0.8772, 0.1526, 0.05827, 0.002657, 0.9381, 0.03322, 0.3402, 0.1002, 0.007644, 0.2164, 0.8095, 0.9081, 0.601, 0.0007705, 0.1129, 0.9374, 0.8225, 0.5311, 0.4662, 0.0401, 0.05407, 0.03194, 0.0316, 0.2605, 0.02646, 0.2352, 0.02503, 0.6642, 0.6795, 0.1739, 0.08461, 0.9036, 0.2537, 0.01873, 0.05104, 0.9505, 0.8913, 0.06539, 0.2573, 0.7517, 0.9378, 0.7041, 0.8653, 0.6379, 0.5786, 0.9209, 0.4383, 0.4887, 0.2489, 0.2815, 0.1362, 0.4784, 0.4329, 0.06644, 0.002764, 0.4515, 0.2349, 0.05802, 0.0457, 0.01195, 0.4642, 0.01079, 0.005975, 0.02285, 0.005394]): _vg.add([_i], _w, 'REPLACE')
_vg = ob_fox.vertex_groups.new(name='FrontLegLower.L')
for _i, _w in zip([41, 114, 115, 116, 117, 118, 119, 120, 121, 122, 123, 124, 125, 189, 190, 191, 192, 196, 197, 198, 201, 202, 203, 204, 205, 206, 207, 208, 209, 210, 211, 212, 242, 243, 244, 245, 246, 247, 248, 249, 250, 251, 252, 253, 254, 490], [0.05026, 0.05989, 0.1727, 0.466, 0.5305, 0.953, 0.9421, 0.9553, 0.9543, 0.962, 0.9641, 0.9618, 0.5067, 0.04351, 0.7442, 0.9616, 0.969, 0.1064, 0.9315, 0.9685, 0.976, 0.5134, 0.7968, 0.7602, 0.7628, 0.8111, 0.07042, 0.07122, 0.1433, 0.1625, 0.3038, 0.2188, 0.02994, 0.233, 0.08636, 0.2904, 0.3938, 0.05319, 0.5574, 0.5064, 0.7424, 0.7107, 0.8529, 0.5189, 0.01899, 0.01416]): _vg.add([_i], _w, 'REPLACE')
_vg = ob_fox.vertex_groups.new(name='BackLegUpper.L')
for _i, _w in zip([4, 6, 7, 8, 9, 10, 11, 12, 37, 42, 53, 57, 63, 69, 78, 79, 80, 81, 82, 83, 84, 85, 86, 87, 88, 89, 90, 91, 92, 93, 94, 95, 96, 97, 129, 130, 131, 132, 155, 156, 157, 158, 159, 165, 166, 167, 168, 169, 170, 171, 172, 173, 174, 175, 176, 177, 178, 187, 188, 230, 231, 232, 233, 234, 235, 236, 237, 238, 239, 240, 241, 258, 260, 262, 264, 266, 465, 467], [0.09079, 0.6024, 0.007221, 0.7741, 0.05524, 0.2047, 0.03372, 0.05485, 0.4575, 0.009866, 0.1833, 0.06405, 0.04238, 0.3759, 0.9075, 0.84, 0.8778, 0.8559, 0.9776, 0.9636, 0.9686, 0.9574, 0.9757, 0.9921, 0.9652, 0.9935, 0.546, 0.911, 0.5644, 0.9086, 0.03285, 0.07515, 0.0459, 0.0707, 0.06951, 0.1181, 0.07438, 0.02056, 0.05224, 0.2123, 0.3131, 0.1172, 0.04124, 0.06304, 0.9009, 0.9187, 0.01334, 0.9561, 0.9818, 0.9865, 0.9964, 0.988, 1.002, 0.9002, 0.9014, 0.05236, 0.04622, 0.2175, 0.5998, 0.7648, 0.9511, 0.7609, 0.9516, 0.9441, 0.9519, 0.2895, 0.3051, 0.4931, 0.4896, 0.4738, 0.4763, 0.03501, 0.1403, 0.1544, 0.06895, 0.009667, 0.3498, 0.001178]): _vg.add([_i], _w, 'REPLACE')
_vg = ob_fox.vertex_groups.new(name='BackLegLower.L')
for _i, _w in zip([88, 90, 91, 92, 93, 94, 95, 96, 97, 98, 99, 100, 101, 102, 104, 108, 175, 176, 177, 178, 179, 180, 182, 230, 231, 232, 233, 234, 235, 236, 237, 238, 239, 240, 241], [0.01117, 0.4524, 0.0837, 0.4341, 0.086, 0.925, 0.8673, 0.9259, 0.8722, 0.4481, 0.08654, 0.5227, 0.1635, 0.08475, 0.1214, 0.01696, 0.09693, 0.09724, 0.904, 0.9346, 0.1105, 0.7618, 0.05503, 0.2226, 0.043, 0.2262, 0.04185, 0.04847, 0.04862, 0.6887, 0.68, 0.4755, 0.4791, 0.5159, 0.5005]): _vg.add([_i], _w, 'REPLACE')
_vg = ob_fox.vertex_groups.new(name='TailRoot')
for _i, _w in zip([7, 8, 9, 10, 11, 12, 13, 15, 37, 42, 53, 55, 63, 67, 70, 76, 78, 80, 129, 130, 131, 132, 133, 156, 157, 158, 159, 165, 166, 167, 168, 187, 188, 261, 262, 263, 264, 265, 266, 267, 269, 303, 304, 305, 306, 307, 308, 309, 311, 333, 338, 349, 351, 359, 363, 367, 373, 375, 377, 427, 428, 429, 430, 431, 455, 456, 457, 458, 464, 465, 466, 467, 468, 469, 488, 489], [0.09306, 0.1212, 0.6824, 0.19, 0.6979, 0.02645, 0.193, 0.04153, 0.2922, 0.6699, 0.1431, 0.7207, 0.02007, 0.1801, 0.09135, 0.0599, 0.04788, 0.06517, 0.07882, 0.7212, 0.6291, 0.1571, 0.006327, 0.05498, 0.5528, 0.5182, 0.1173, 0.3001, 0.05372, 0.04388, 0.2531, 0.488, 0.2336, 0.09798, 0.3727, 0.6554, 0.1458, 0.6868, 0.01496, 0.1602, 0.06086, 0.09306, 0.1212, 0.6824, 0.19, 0.6979, 0.02645, 0.193, 0.04153, 0.2922, 0.6699, 0.1431, 0.7207, 0.02007, 0.1801, 0.09135, 0.0599, 0.04788, 0.06517, 0.07882, 0.7212, 0.6291, 0.1571, 0.006327, 0.05498, 0.5528, 0.5182, 0.1173, 0.3001, 0.2134, 0.05372, 0.2637, 0.04388, 0.2531, 0.488, 0.2336]): _vg.add([_i], _w, 'REPLACE')
_vg = ob_fox.vertex_groups.new(name='TailMiddle')
for _i, _w in zip([8, 10, 12, 13, 14, 15, 16, 17, 18, 19, 21, 37, 44, 45, 49, 50, 53, 61, 63, 67, 72, 76, 131, 132, 133, 134, 135, 136, 157, 158, 159, 160, 161, 162, 163, 262, 264, 265, 266, 267, 268, 269, 270, 271, 272, 273, 275, 304, 306, 308, 309, 310, 311, 312, 313, 314, 315, 317, 333, 340, 341, 345, 346, 349, 357, 359, 363, 369, 373, 429, 430, 431, 432, 433, 434, 456, 457, 458, 459, 460, 461, 462], [0.0308, 0.2468, 0.6918, 0.1846, 0.8823, 0.763, 0.5488, 0.8539, 0.2326, 0.6998, 0.1816, 0.1006, 0.169, 0.504, 0.7934, 0.7772, 0.2643, 0.2449, 0.7493, 0.1285, 0.8602, 0.515, 0.07882, 0.3352, 0.8459, 0.8311, 0.5955, 0.08198, 0.01847, 0.1494, 0.5418, 0.891, 0.7415, 0.3685, 0.02486, 0.1286, 0.2904, 0.009158, 0.7787, 0.1189, 0.8006, 0.4851, 0.491, 0.759, 0.1741, 0.7345, 0.2229, 0.0308, 0.2468, 0.6918, 0.1846, 0.8823, 0.763, 0.5488, 0.8539, 0.2326, 0.6998, 0.1816, 0.1006, 0.169, 0.504, 0.7934, 0.7772, 0.2643, 0.2449, 0.7493, 0.1285, 0.8602, 0.515, 0.07882, 0.3352, 0.8459, 0.8311, 0.5955, 0.08198, 0.01847, 0.1494, 0.5418, 0.891, 0.7415, 0.3685, 0.02486]): _vg.add([_i], _w, 'REPLACE')
_vg = ob_fox.vertex_groups.new(name='TailTip')
for _i, _w in zip([14, 16, 17, 18, 19, 20, 21, 22, 23, 44, 45, 49, 50, 58, 61, 71, 72, 74, 75, 134, 135, 136, 137, 153, 160, 161, 162, 163, 164, 268, 270, 271, 272, 273, 274, 275, 276, 277, 278, 279, 310, 312, 313, 314, 315, 316, 317, 318, 319, 340, 341, 345, 346, 354, 357, 366, 368, 369, 371, 372, 432, 433, 434, 435, 451, 452, 459, 460, 461, 462, 463], [0.08483, 0.4513, 0.07933, 0.7675, 0.2791, 0.9953, 0.8134, 1.001, 0.9831, 0.8313, 0.4966, 0.06024, 0.1679, 0.9932, 0.7428, 0.9857, 0.1213, 0.999, 1.001, 0.144, 0.3996, 0.9173, 1.007, 1.0, 0.03963, 0.2524, 0.6306, 0.9625, 1.005, 0.2075, 0.5107, 0.06964, 0.8263, 0.2023, 0.9931, 0.7632, 1.0, 0.9891, 1.001, 0.9986, 0.08483, 0.4513, 0.07933, 0.7675, 0.2791, 0.9953, 0.8134, 1.001, 0.9831, 0.8313, 0.4966, 0.06024, 0.1679, 0.9932, 0.7428, 1.0, 0.9857, 0.1213, 0.999, 1.001, 0.144, 0.3996, 0.9173, 1.007, 1.0, 1.0, 0.03963, 0.2524, 0.6306, 0.9625, 1.005]): _vg.add([_i], _w, 'REPLACE')
_vg = ob_fox.vertex_groups.new(name='FrontFoot.L')
for _i, _w in zip([122, 123, 124, 125, 202, 203, 204, 205, 206, 207, 208, 209, 210, 211, 212, 213, 214, 215, 216], [0.01306, 0.006323, 0.01032, 0.4931, 0.4864, 0.2025, 0.2392, 0.236, 0.1882, 0.9296, 0.9288, 0.8566, 0.8373, 0.6957, 0.781, 0.9937, 0.9876, 0.9928, 0.9836]): _vg.add([_i], _w, 'REPLACE')
_vg = ob_fox.vertex_groups.new(name='BackFoot.L')
for _i, _w in zip([94, 95, 96, 97, 98, 99, 100, 101, 102, 103, 104, 105, 106, 107, 108, 109, 110, 111, 112, 113, 177, 179, 180, 181, 182, 183, 184, 185, 186, 236, 237, 238, 239, 241], [0.01712, 0.0575, 0.002326, 0.05709, 0.551, 0.9084, 0.4762, 0.8312, 0.915, 0.9911, 0.8782, 0.9823, 0.9764, 0.9962, 0.9664, 0.9923, 0.9919, 0.9979, 0.9876, 0.9946, 0.0373, 0.887, 0.236, 0.9875, 0.9445, 0.9981, 0.9848, 0.9985, 0.9921, 0.008561, 0.001163, 0.02875, 0.02855, 0.01865]): _vg.add([_i], _w, 'REPLACE')
_vg = ob_fox.vertex_groups.new(name='FrontLegUpper.R')
for _i, _w in zip([41, 43, 189, 244, 245, 246, 254, 255, 258, 280, 282, 284, 296, 297, 298, 300, 320, 321, 322, 324, 335, 336, 337, 339, 352, 353, 364, 411, 412, 413, 414, 415, 416, 417, 418, 424, 425, 436, 437, 444, 445, 446, 453, 490, 491, 492, 493, 496, 497, 499, 500, 502, 503, 546, 547, 548, 549, 550, 551, 552, 553, 554, 555, 556, 557], [0.0457, 0.01195, 0.01079, 0.005975, 0.02285, 0.005394, 0.4329, 0.06644, 0.002764, 0.4515, 0.2349, 0.05802, 0.8772, 0.1526, 0.05827, 0.002657, 0.9381, 0.03322, 0.3402, 0.1002, 0.007644, 0.2164, 0.8095, 0.9081, 0.601, 0.0007705, 0.1129, 0.9374, 0.8225, 0.5311, 0.4662, 0.0401, 0.05407, 0.03194, 0.0316, 0.2605, 0.02646, 0.2352, 0.02503, 0.6642, 0.6795, 0.1739, 0.08461, 0.4642, 0.9036, 0.2537, 0.01873, 0.05104, 0.9505, 0.8913, 0.06539, 0.2573, 0.7517, 0.9378, 0.7041, 0.8653, 0.6379, 0.5786, 0.9209, 0.4383, 0.4887, 0.2489, 0.2815, 0.1362, 0.4784]): _vg.add([_i], _w, 'REPLACE')
_vg = ob_fox.vertex_groups.new(name='FrontLegLower.R')
for _i, _w in zip([254, 337, 411, 412, 413, 414, 415, 416, 417, 418, 419, 420, 421, 422, 490, 491, 492, 493, 494, 499, 500, 501, 504, 505, 506, 507, 508, 509, 510, 511, 512, 513, 514, 515, 546, 547, 548, 549, 550, 551, 552, 553, 554, 555, 556, 557], [0.01899, 0.05026, 0.05989, 0.1727, 0.466, 0.5305, 0.953, 0.9421, 0.9553, 0.9543, 0.962, 0.9641, 0.9618, 0.5067, 0.01416, 0.04351, 0.7442, 0.9616, 0.969, 0.1064, 0.9315, 0.9685, 0.976, 0.5134, 0.7968, 0.7602, 0.7628, 0.8111, 0.07042, 0.07122, 0.1433, 0.1625, 0.3038, 0.2188, 0.02994, 0.233, 0.08636, 0.2904, 0.3938, 0.05319, 0.5574, 0.5064, 0.7424, 0.7107, 0.8529, 0.5189]): _vg.add([_i], _w, 'REPLACE')
_vg = ob_fox.vertex_groups.new(name='BackLegUpper.R')
for _i, _w in zip([258, 260, 262, 264, 266, 300, 302, 303, 304, 305, 306, 307, 308, 333, 338, 349, 353, 359, 365, 375, 376, 377, 378, 379, 380, 381, 382, 383, 384, 385, 386, 387, 388, 389, 390, 391, 392, 393, 394, 427, 428, 429, 430, 454, 455, 456, 457, 458, 464, 465, 466, 467, 468, 469, 470, 471, 472, 473, 474, 475, 476, 477, 478, 479, 488, 489, 534, 535, 536, 537, 538, 539, 540, 541, 542, 543, 544, 545], [0.03501, 0.1403, 0.1544, 0.06895, 0.009667, 0.09079, 0.6024, 0.007221, 0.7741, 0.05524, 0.2047, 0.03372, 0.05485, 0.4575, 0.009866, 0.1833, 0.06405, 0.04238, 0.3759, 0.9075, 0.84, 0.8778, 0.8559, 0.9776, 0.9636, 0.9686, 0.9574, 0.9757, 0.9921, 0.9652, 0.9935, 0.546, 0.911, 0.5644, 0.9086, 0.03285, 0.07515, 0.0459, 0.0707, 0.06951, 0.1181, 0.07438, 0.02056, 0.05224, 0.2123, 0.3131, 0.1172, 0.04124, 0.06304, 0.3498, 0.9009, 0.001178, 0.9187, 0.01334, 0.9561, 0.9818, 0.9865, 0.9964, 0.988, 1.002, 0.9002, 0.9014, 0.05236, 0.04622, 0.2175, 0.5998, 0.7648, 0.9511, 0.7609, 0.9516, 0.9441, 0.9519, 0.2895, 0.3051, 0.4931, 0.4896, 0.4738, 0.4763]): _vg.add([_i], _w, 'REPLACE')
_vg = ob_fox.vertex_groups.new(name='BackLegLower.R')
for _i, _w in zip([385, 387, 388, 389, 390, 391, 392, 393, 394, 395, 396, 397, 398, 399, 401, 405, 476, 477, 478, 479, 480, 481, 483, 534, 535, 536, 537, 538, 539, 540, 541, 542, 543, 544, 545], [0.01117, 0.4524, 0.0837, 0.4341, 0.086, 0.925, 0.8673, 0.9259, 0.8722, 0.4481, 0.08654, 0.5227, 0.1635, 0.08475, 0.1214, 0.01696, 0.09693, 0.09724, 0.904, 0.9346, 0.1105, 0.7618, 0.05503, 0.2226, 0.043, 0.2262, 0.04185, 0.04847, 0.04862, 0.6887, 0.68, 0.4755, 0.4791, 0.5159, 0.5005]): _vg.add([_i], _w, 'REPLACE')
_vg = ob_fox.vertex_groups.new(name='FrontFoot.R')
for _i, _w in zip([419, 420, 421, 422, 505, 506, 507, 508, 509, 510, 511, 512, 513, 514, 515, 516, 517, 518, 519], [0.01306, 0.006323, 0.01032, 0.4931, 0.4864, 0.2025, 0.2392, 0.236, 0.1882, 0.9296, 0.9288, 0.8566, 0.8373, 0.6957, 0.781, 0.9937, 0.9876, 0.9928, 0.9836]): _vg.add([_i], _w, 'REPLACE')
_vg = ob_fox.vertex_groups.new(name='BackFoot.R')
for _i, _w in zip([391, 392, 393, 394, 395, 396, 397, 398, 399, 400, 401, 402, 403, 404, 405, 406, 407, 408, 409, 410, 478, 480, 481, 482, 483, 484, 485, 486, 487, 540, 541, 542, 543, 545], [0.01712, 0.0575, 0.002326, 0.05709, 0.551, 0.9084, 0.4762, 0.8312, 0.915, 0.9911, 0.8782, 0.9823, 0.9764, 0.9962, 0.9664, 0.9923, 0.9919, 0.9979, 0.9876, 0.9946, 0.0373, 0.887, 0.236, 0.9875, 0.9445, 0.9981, 0.9848, 0.9985, 0.9921, 0.008561, 0.001163, 0.02875, 0.02855, 0.01865]): _vg.add([_i], _w, 'REPLACE')
_vg = ob_fox.vertex_groups.new(name='TailSegment1')
for _i, _w in zip([8, 9, 10, 11, 12, 13, 14, 15, 17, 19, 37, 42, 49, 50, 53, 55, 61, 63, 67, 72, 76, 78, 80, 130, 131, 132, 133, 134, 157, 158, 159, 160, 161, 262, 263, 264, 265, 266, 267, 269, 271, 273, 275, 304, 305, 306, 307, 308, 309, 310, 311, 313, 315, 333, 338, 345, 346, 349, 351, 357, 359, 363, 369, 373, 375, 377, 428, 429, 430, 431, 432, 456, 457, 458, 459, 460, 465], [0.09037, 0.05699, 0.5407, 0.1963, 0.7051, 0.7469, 0.1631, 0.6311, 0.2041, 0.06834, 0.2297, 0.05699, 0.4618, 0.1838, 0.626, 0.1771, 0.0348, 0.7858, 0.7606, 0.07666, 0.7546, 0.02221, 0.05047, 0.09082, 0.26, 0.7054, 0.2989, 0.06513, 0.08431, 0.3185, 0.6909, 0.2068, 0.01373, 0.2966, 0.0674, 0.6881, 0.2132, 0.8818, 0.7771, 0.7543, 0.4713, 0.2017, 0.04516, 0.09037, 0.05699, 0.5407, 0.1963, 0.7051, 0.7469, 0.1631, 0.6311, 0.2041, 0.06834, 0.2297, 0.05699, 0.4618, 0.1838, 0.626, 0.1771, 0.0348, 0.7858, 0.7606, 0.07666, 0.7546, 0.02221, 0.05047, 0.09082, 0.26, 0.7054, 0.2989, 0.06513, 0.08431, 0.3185, 0.6909, 0.2068, 0.01373, 0.002844]): _vg.add([_i], _w, 'REPLACE')
_vg = ob_fox.vertex_groups.new(name='TailSegment2')
for _i, _w in zip([10, 12, 13, 14, 15, 16, 17, 19, 21, 49, 50, 53, 61, 63, 67, 72, 76, 132, 133, 134, 135, 158, 159, 160, 161, 162, 266, 267, 268, 269, 271, 273, 275, 306, 308, 309, 310, 311, 312, 313, 315, 317, 345, 346, 349, 357, 359, 363, 369, 373, 430, 431, 432, 433, 457, 458, 459, 460, 461], [0.03234, 0.1248, 0.008856, 0.4498, 0.2719, 0.05186, 0.4752, 0.1794, 0.04348, 0.4198, 0.5191, 0.007061, 0.1136, 0.07893, 0.007984, 0.1387, 0.1471, 0.08961, 0.516, 0.2672, 0.07559, 0.01586, 0.1162, 0.53, 0.159, 0.02938, 0.0112, 0.01756, 0.06755, 0.1441, 0.4062, 0.4992, 0.123, 0.03234, 0.1248, 0.008856, 0.4498, 0.2719, 0.05186, 0.4752, 0.1794, 0.04348, 0.4198, 0.5191, 0.007061, 0.1136, 0.07893, 0.007984, 0.1387, 0.1471, 0.08961, 0.516, 0.2672, 0.07559, 0.01586, 0.1162, 0.53, 0.159, 0.02938]): _vg.add([_i], _w, 'REPLACE')
_vg = ob_fox.vertex_groups.new(name='TailSegment3')
for _i, _w in zip([12, 14, 15, 16, 17, 18, 19, 21, 44, 45, 49, 50, 61, 63, 72, 133, 134, 135, 136, 159, 160, 161, 162, 163, 268, 270, 271, 272, 273, 275, 308, 310, 311, 312, 313, 314, 315, 317, 340, 341, 345, 346, 357, 359, 369, 431, 432, 433, 434, 458, 459, 460, 461, 462], [0.06081, 0.2896, 0.008287, 0.3547, 0.2108, 0.1791, 0.4493, 0.1192, 0.1348, 0.441, 0.03364, 0.1018, 0.1065, 0.03531, 0.664, 0.1246, 0.4956, 0.488, 0.06503, 0.00201, 0.1981, 0.513, 0.2955, 0.007574, 0.7719, 0.4615, 0.01776, 0.1448, 0.07008, 0.07354, 0.06081, 0.2896, 0.008287, 0.3547, 0.2108, 0.1791, 0.4493, 0.1192, 0.1348, 0.441, 0.03364, 0.1018, 0.1065, 0.03531, 0.664, 0.1246, 0.4956, 0.488, 0.06503, 0.00201, 0.1981, 0.513, 0.2955, 0.007574]): _vg.add([_i], _w, 'REPLACE')
_vg = ob_fox.vertex_groups.new(name='TailSegment4')
for _i, _w in zip([14, 16, 17, 18, 19, 20, 21, 23, 44, 45, 49, 50, 58, 61, 71, 72, 134, 135, 136, 160, 161, 162, 163, 268, 270, 271, 272, 273, 274, 275, 277, 310, 312, 313, 314, 315, 316, 317, 319, 340, 341, 345, 346, 354, 357, 368, 369, 432, 433, 434, 459, 460, 461, 462], [0.08106, 0.5462, 0.0893, 0.6677, 0.2771, 0.08836, 0.4509, 0.04496, 0.7232, 0.5039, 0.04564, 0.1564, 0.05304, 0.604, 0.02143, 0.1083, 0.1422, 0.3351, 0.2923, 0.02244, 0.2604, 0.5425, 0.1735, 0.1789, 0.4896, 0.05521, 0.7228, 0.1791, 0.0532, 0.5991, 0.00485, 0.08106, 0.5462, 0.0893, 0.6677, 0.2771, 0.08836, 0.4509, 0.04496, 0.7232, 0.5039, 0.04564, 0.1564, 0.05304, 0.604, 0.02143, 0.1083, 0.1422, 0.3351, 0.2923, 0.02244, 0.2604, 0.5425, 0.1735]): _vg.add([_i], _w, 'REPLACE')
_vg = ob_fox.vertex_groups.new(name='TailSegment5')
for _i, _w in zip([16, 18, 20, 21, 22, 23, 44, 58, 61, 135, 136, 137, 162, 163, 164, 270, 272, 274, 275, 276, 312, 314, 316, 317, 318, 319, 340, 354, 357, 366, 433, 434, 435, 461, 462, 463], [0.01005, 0.1128, 0.781, 0.28, 0.104, 0.0599, 0.1133, 0.8415, 0.06682, 0.06048, 0.4971, 0.04135, 0.09116, 0.6679, 0.04519, 0.007436, 0.1087, 0.8415, 0.03698, 0.0753, 0.01005, 0.1128, 0.781, 0.28, 0.104, 0.0599, 0.1133, 0.8415, 0.06682, 0.07569, 0.06048, 0.4971, 0.04135, 0.09116, 0.6679, 0.04519]): _vg.add([_i], _w, 'REPLACE')
_vg = ob_fox.vertex_groups.new(name='TailIK')
for _i, _w in zip([20, 21, 22, 23, 58, 61, 71, 74, 75, 136, 137, 153, 163, 164, 273, 274, 275, 276, 277, 278, 279, 316, 317, 318, 319, 354, 357, 366, 368, 371, 372, 434, 435, 451, 452, 462, 463], [0.128, 0.08532, 0.8903, 0.876, 0.1003, 0.06407, 0.9258, 0.9871, 0.9867, 0.13, 0.9667, 0.9905, 0.1246, 0.9632, 0.003408, 0.09995, 0.1106, 0.9202, 0.9508, 0.9863, 0.9889, 0.128, 0.08532, 0.8903, 0.876, 0.1003, 0.06407, 0.9198, 0.9258, 0.9871, 0.9867, 0.13, 0.9667, 0.9905, 0.9907, 0.1246, 0.9632]): _vg.add([_i], _w, 'REPLACE')
_vg = ob_fox.vertex_groups.new(name='Chest')
for _i, _w in zip([0, 1, 2, 3, 4, 5, 7, 25, 38, 39, 40, 41, 43, 48, 57, 60, 70, 126, 127, 128, 138, 146, 147, 154, 155, 189, 193, 195, 199, 200, 254, 255, 256, 257, 258, 259, 261, 280, 281, 296, 297, 298, 299, 300, 301, 303, 321, 334, 335, 336, 337, 339, 344, 353, 356, 367, 424, 425, 426, 436, 444, 445, 453, 454, 490, 491, 495, 496, 498, 502, 503], [0.03055, 0.6082, 0.6112, 0.7248, 0.1526, 0.1952, 0.009376, 0.09788, 0.08741, 0.6159, 0.6064, 0.07842, 0.01723, 0.7154, 0.1291, 0.2028, 0.02162, 0.5306, 0.7889, 0.1336, 0.07374, 0.2015, 0.03101, 0.7243, 0.1185, 0.02293, 0.2642, 0.2515, 0.203, 0.08361, 0.09072, 0.5991, 0.6228, 0.717, 0.1265, 0.2036, 0.02271, 0.07223, 0.08669, 0.03055, 0.6082, 0.6112, 0.7248, 0.1526, 0.1952, 0.009377, 0.09788, 0.08741, 0.6159, 0.6064, 0.07842, 0.01723, 0.7154, 0.1291, 0.2028, 0.02162, 0.5306, 0.7889, 0.1336, 0.07374, 0.2015, 0.03101, 0.7243, 0.1186, 0.07449, 0.02294, 0.2551, 0.2642, 0.2515, 0.203, 0.08361]): _vg.add([_i], _w, 'REPLACE')
_vg = ob_fox.vertex_groups.new(name='RightFrontUpperLeg')
for _i, _w in zip([0, 1, 2, 4, 24, 25, 26, 28, 40, 41, 43, 56, 68, 114, 115, 116, 117, 118, 119, 120, 121, 126, 127, 138, 146, 147, 148, 154, 189, 190, 191, 193, 194, 196, 197, 199, 200, 242, 243, 244, 245, 246, 247, 248, 249, 250, 251, 252, 253, 254, 255, 280, 282, 284, 297, 320, 322, 336, 337, 339, 352, 490, 491], [0.9291, 0.1486, 0.05682, 0.0003436, 0.8553, 0.02102, 0.202, 0.05044, 0.1921, 0.7361, 0.6605, 0.2746, 0.05044, 0.9748, 0.948, 0.9458, 0.9238, 0.07034, 0.09113, 0.1161, 0.1314, 0.272, 0.03037, 0.2128, 0.7089, 0.6041, 0.1135, 0.09043, 0.7414, 0.935, 0.117, 0.04247, 0.9519, 0.9576, 0.1154, 0.2507, 0.7327, 0.9781, 0.9777, 0.9501, 0.9578, 0.9644, 0.9873, 0.8754, 0.9166, 0.832, 0.86, 0.846, 0.8695, 0.4391, 0.08292, 0.3695, 0.1527, 0.009893, 0.00677, 0.01239, 0.03025, 0.06011, 0.1609, 0.1672, 0.09215, 0.4191, 0.1736]): _vg.add([_i], _w, 'REPLACE')
_vg = ob_fox.vertex_groups.new(name='RightFrontLowerLeg')
for _i, _w in zip([115, 116, 117, 118, 119, 120, 121, 122, 123, 124, 125, 190, 191, 192, 196, 197, 198, 201, 202, 203, 204, 205, 206, 209, 211, 212, 248, 249, 250, 251, 252, 253], [0.03068, 0.04723, 0.0669, 0.9251, 0.902, 0.8718, 0.8554, 0.9374, 0.9145, 0.9109, 0.05056, 0.05722, 0.8714, 0.9112, 0.02925, 0.8719, 0.899, 0.9506, 0.05252, 0.1433, 0.1466, 0.6086, 0.677, 0.0285, 0.1914, 0.1377, 0.1207, 0.08204, 0.1625, 0.1363, 0.1495, 0.1279]): _vg.add([_i], _w, 'REPLACE')
_vg = ob_fox.vertex_groups.new(name='RightBackUpperLeg')
for _i, _w in zip([4, 6, 7, 8, 9, 10, 11, 12, 13, 37, 42, 53, 57, 63, 69, 78, 79, 80, 81, 82, 83, 84, 85, 86, 87, 88, 89, 90, 91, 92, 93, 95, 129, 130, 131, 132, 155, 156, 157, 158, 159, 165, 166, 167, 168, 169, 170, 171, 172, 173, 174, 175, 176, 187, 188, 230, 231, 232, 233, 234, 235, 236, 237, 238, 239, 240, 241, 258, 260, 262, 264, 333, 349, 365, 465, 468], [0.08655, 0.6133, 0.00466, 0.8402, 0.07279, 0.2218, 0.05257, 0.0569, 0.003912, 0.445, 0.006409, 0.1782, 0.03825, 0.03677, 0.304, 0.9418, 0.84, 0.8787, 0.8234, 0.9844, 0.9579, 0.9747, 0.944, 0.9725, 0.9859, 0.9779, 0.9898, 0.4692, 0.6963, 0.4437, 0.6674, 0.01484, 0.07263, 0.1881, 0.1118, 0.04715, 0.05443, 0.2248, 0.5897, 0.1768, 0.05974, 0.06303, 0.941, 0.7956, 0.002162, 0.9726, 0.9439, 0.989, 0.9848, 0.9786, 0.9882, 0.2373, 0.1728, 0.2392, 0.6959, 0.8785, 0.961, 0.8642, 0.9381, 0.8849, 0.892, 0.09951, 0.0911, 0.1939, 0.1637, 0.02479, 0.06301, 0.01376, 0.1314, 0.1863, 0.07764, 0.06371, 0.01741, 0.06113, 0.3607, 0.1007]): _vg.add([_i], _w, 'REPLACE')
_vg = ob_fox.vertex_groups.new(name='RightBackLowerLeg')
for _i, _w in zip([86, 90, 91, 92, 93, 94, 95, 96, 97, 98, 99, 100, 101, 102, 104, 175, 176, 177, 178, 179, 180, 230, 231, 232, 233, 234, 235, 236, 237, 238, 239, 240, 241], [0.0003816, 0.5293, 0.2979, 0.555, 0.3279, 0.9411, 0.8905, 0.9458, 0.9095, 0.449, 0.08348, 0.4365, 0.08509, 0.07932, 0.07566, 0.7598, 0.8261, 0.9263, 0.9471, 0.1137, 0.1122, 0.1207, 0.02317, 0.1349, 0.05968, 0.1138, 0.1078, 0.891, 0.9005, 0.7858, 0.8196, 0.9555, 0.9243]): _vg.add([_i], _w, 'REPLACE')
_vg = ob_fox.vertex_groups.new(name='RightFrontFoot')
for _i, _w in zip([122, 123, 124, 125, 192, 198, 201, 202, 203, 204, 205, 206, 207, 208, 209, 210, 211, 212, 213, 214, 215, 216], [0.05136, 0.06427, 0.06506, 0.9485, 0.07132, 0.08165, 0.03125, 0.9465, 0.855, 0.8518, 0.3891, 0.3212, 0.9891, 0.993, 0.9604, 0.9751, 0.8079, 0.8619, 0.9954, 0.9953, 0.9888, 0.9874]): _vg.add([_i], _w, 'REPLACE')
_vg = ob_fox.vertex_groups.new(name='RightBackFoot')
for _i, _w in zip([94, 95, 96, 97, 98, 99, 100, 101, 102, 103, 104, 105, 106, 107, 108, 109, 110, 111, 112, 113, 177, 178, 179, 180, 181, 182, 183, 184, 185, 186], [0.03719, 0.07709, 0.03029, 0.06618, 0.5507, 0.9144, 0.5632, 0.913, 0.9206, 0.9947, 0.9243, 0.9927, 0.9779, 0.9986, 0.9791, 0.9974, 0.9931, 0.9994, 0.9926, 0.998, 0.06056, 0.04371, 0.8855, 0.8875, 0.9883, 0.9815, 0.9986, 0.9935, 0.9995, 0.9963]): _vg.add([_i], _w, 'REPLACE')
_vg = ob_fox.vertex_groups.new(name='LeftFrontUpperLeg.001')
for _i, _w in zip([1, 24, 26, 40, 41, 43, 56, 189, 254, 255, 280, 282, 284, 296, 297, 298, 300, 320, 321, 322, 324, 336, 337, 339, 352, 364, 411, 412, 413, 414, 415, 416, 417, 418, 424, 425, 436, 444, 445, 446, 453, 490, 491, 492, 493, 496, 497, 499, 500, 502, 503, 546, 547, 548, 549, 550, 551, 552, 553, 554, 555, 556, 557], [0.006769, 0.01239, 0.03025, 0.06011, 0.1609, 0.1671, 0.09214, 0.1736, 0.4391, 0.08292, 0.3695, 0.1527, 0.009891, 0.9291, 0.1486, 0.05682, 0.0003435, 0.8553, 0.02102, 0.202, 0.05044, 0.1921, 0.736, 0.6604, 0.2746, 0.05044, 0.9749, 0.948, 0.9458, 0.9238, 0.07034, 0.09114, 0.1161, 0.1314, 0.272, 0.03037, 0.2128, 0.7089, 0.6041, 0.1135, 0.09043, 0.4191, 0.7414, 0.935, 0.117, 0.04247, 0.9519, 0.9576, 0.1154, 0.2507, 0.7327, 0.9781, 0.9777, 0.9501, 0.9578, 0.9644, 0.9873, 0.8754, 0.9166, 0.832, 0.86, 0.846, 0.8695]): _vg.add([_i], _w, 'REPLACE')
_vg = ob_fox.vertex_groups.new(name='LeftFrontLowerLeg')
for _i, _w in zip([412, 413, 414, 415, 416, 417, 418, 419, 420, 421, 422, 492, 493, 494, 499, 500, 501, 504, 505, 506, 507, 508, 509, 512, 514, 515, 552, 553, 554, 555, 556, 557], [0.0307, 0.04722, 0.0669, 0.9251, 0.902, 0.8718, 0.8554, 0.9374, 0.9145, 0.9109, 0.05056, 0.05722, 0.8714, 0.9112, 0.02924, 0.872, 0.899, 0.9506, 0.05252, 0.1433, 0.1466, 0.6086, 0.677, 0.02849, 0.1914, 0.1377, 0.1207, 0.08203, 0.1625, 0.1363, 0.1495, 0.1279]): _vg.add([_i], _w, 'REPLACE')
_vg = ob_fox.vertex_groups.new(name='LeftBackUpperLeg')
for _i, _w in zip([37, 53, 69, 167, 258, 260, 262, 264, 300, 302, 303, 304, 305, 306, 307, 308, 309, 333, 338, 349, 353, 359, 365, 375, 376, 377, 378, 379, 380, 381, 382, 383, 384, 385, 386, 387, 388, 389, 390, 392, 427, 428, 429, 430, 454, 455, 456, 457, 458, 464, 465, 466, 468, 469, 470, 471, 472, 473, 474, 475, 476, 477, 488, 489, 534, 535, 536, 537, 538, 539, 540, 541, 542, 543, 544, 545], [0.06371, 0.01741, 0.06113, 0.1007, 0.01376, 0.1314, 0.1863, 0.07764, 0.08655, 0.6133, 0.004662, 0.8402, 0.0728, 0.2218, 0.05258, 0.0569, 0.003921, 0.445, 0.006412, 0.1782, 0.03825, 0.03678, 0.304, 0.9418, 0.84, 0.8787, 0.8234, 0.9844, 0.9579, 0.9747, 0.944, 0.9724, 0.9859, 0.9779, 0.9898, 0.4692, 0.6963, 0.4437, 0.6674, 0.01486, 0.07263, 0.1881, 0.1118, 0.04716, 0.05443, 0.2248, 0.5897, 0.1768, 0.05974, 0.06303, 0.3607, 0.941, 0.7956, 0.002164, 0.9726, 0.9439, 0.989, 0.9848, 0.9786, 0.9882, 0.2374, 0.1727, 0.2392, 0.6959, 0.8785, 0.961, 0.8642, 0.9381, 0.8849, 0.892, 0.09952, 0.09109, 0.1939, 0.1637, 0.02476, 0.06303]): _vg.add([_i], _w, 'REPLACE')
_vg = ob_fox.vertex_groups.new(name='LeftBackLowerLeg')
for _i, _w in zip([383, 387, 388, 389, 390, 391, 392, 393, 394, 395, 396, 397, 398, 399, 401, 476, 477, 478, 479, 480, 481, 534, 535, 536, 537, 538, 539, 540, 541, 542, 543, 544, 545], [0.0003918, 0.5293, 0.2979, 0.555, 0.3279, 0.9411, 0.8905, 0.9458, 0.9095, 0.449, 0.08349, 0.4365, 0.08508, 0.07932, 0.07565, 0.7598, 0.8262, 0.9263, 0.9472, 0.1137, 0.1122, 0.1207, 0.02316, 0.1349, 0.05968, 0.1138, 0.1078, 0.891, 0.9005, 0.7858, 0.8197, 0.9556, 0.9242]): _vg.add([_i], _w, 'REPLACE')
_vg = ob_fox.vertex_groups.new(name='LeftFrontFoot')
for _i, _w in zip([419, 420, 421, 422, 494, 501, 504, 505, 506, 507, 508, 509, 510, 511, 512, 513, 514, 515, 516, 517, 518, 519], [0.05137, 0.06427, 0.06506, 0.9485, 0.07132, 0.08165, 0.03124, 0.9465, 0.855, 0.8518, 0.3891, 0.3212, 0.9891, 0.993, 0.9604, 0.9751, 0.8079, 0.8619, 0.9954, 0.9953, 0.9888, 0.9874]): _vg.add([_i], _w, 'REPLACE')
_vg = ob_fox.vertex_groups.new(name='LeftBackFoot')
for _i, _w in zip([391, 392, 393, 394, 395, 396, 397, 398, 399, 400, 401, 402, 403, 404, 405, 406, 407, 408, 409, 410, 478, 479, 480, 481, 482, 483, 484, 485, 486, 487], [0.0372, 0.07711, 0.03028, 0.06618, 0.5507, 0.9144, 0.5632, 0.913, 0.9206, 0.9947, 0.9243, 0.9927, 0.9779, 0.9986, 0.9791, 0.9974, 0.9931, 0.9994, 0.9926, 0.998, 0.06057, 0.04368, 0.8855, 0.8876, 0.9883, 0.9815, 0.9986, 0.9935, 0.9995, 0.9963]): _vg.add([_i], _w, 'REPLACE')
_vg = ob_fox.vertex_groups.new(name='Chest.001')
for _i, _w in zip([1, 2, 3, 4, 5, 6, 7, 8, 9, 10, 11, 13, 39, 40, 42, 48, 55, 57, 60, 67, 69, 70, 76, 79, 81, 83, 85, 126, 127, 128, 129, 130, 131, 132, 154, 155, 156, 157, 158, 165, 166, 167, 168, 187, 188, 255, 256, 257, 258, 259, 260, 261, 263, 265, 267, 297, 298, 299, 300, 301, 302, 303, 304, 305, 306, 307, 309, 335, 336, 338, 344, 351, 353, 356, 363, 365, 367, 373, 376, 378, 380, 382, 424, 425, 426, 427, 428, 429, 430, 453, 454, 455, 456, 457, 464, 465, 466, 467, 468, 469, 488, 489], [0.1879, 0.02675, 0.2015, 0.7166, 0.7751, 0.346, 0.9273, 0.003383, 0.813, 0.0008264, 0.562, 0.1054, 0.03256, 0.1243, 0.8496, 0.2112, 0.5307, 0.7739, 0.7691, 0.1067, 0.607, 0.9304, 0.006898, 0.1396, 0.1475, 0.01742, 0.0389, 0.001336, 0.1419, 0.8315, 0.8928, 0.5955, 0.2499, 0.006172, 0.1532, 0.8054, 0.7403, 0.2094, 0.09912, 0.8941, 0.0351, 0.08467, 0.921, 0.7111, 0.2627, 0.2127, 0.03359, 0.2104, 0.7768, 0.7686, 0.7102, 0.9315, 0.8491, 0.5074, 0.07439, 0.1879, 0.02675, 0.2015, 0.7166, 0.7751, 0.346, 0.9273, 0.003384, 0.813, 0.0008306, 0.562, 0.1054, 0.03256, 0.1243, 0.8496, 0.2112, 0.5307, 0.7739, 0.7691, 0.1067, 0.607, 0.9304, 0.006901, 0.1396, 0.1475, 0.01742, 0.0389, 0.001334, 0.1419, 0.8315, 0.8928, 0.5955, 0.2499, 0.006182, 0.1532, 0.8054, 0.7403, 0.2094, 0.09913, 0.8941, 0.2415, 0.0351, 0.9242, 0.08466, 0.921, 0.7111, 0.2627]): _vg.add([_i], _w, 'REPLACE')
_vg = ob_fox.vertex_groups.new(name='Chest.002')
for _i, _w in zip([8, 9, 10, 11, 12, 13, 14, 15, 16, 17, 18, 19, 21, 37, 42, 44, 45, 49, 50, 53, 55, 61, 63, 67, 72, 76, 78, 80, 130, 131, 132, 133, 134, 135, 157, 158, 159, 160, 161, 162, 165, 168, 187, 188, 262, 263, 264, 265, 266, 267, 268, 269, 270, 271, 272, 273, 275, 304, 305, 306, 307, 308, 309, 310, 311, 312, 313, 314, 315, 317, 333, 338, 340, 341, 345, 346, 349, 351, 357, 359, 363, 369, 373, 375, 377, 428, 429, 430, 431, 432, 433, 456, 457, 458, 459, 460, 461, 464, 465, 467, 469, 488, 489], [0.1252, 0.1087, 0.7178, 0.3847, 0.8722, 0.8687, 0.6965, 0.9381, 0.1422, 0.7099, 0.03942, 0.2387, 0.05516, 0.4703, 0.1112, 0.02531, 0.1153, 0.8874, 0.74, 0.7592, 0.4494, 0.1096, 0.8962, 0.8767, 0.4888, 0.9412, 0.03778, 0.09743, 0.2137, 0.6346, 0.9084, 0.8546, 0.356, 0.09666, 0.1972, 0.7137, 0.8996, 0.7824, 0.2291, 0.06399, 0.007425, 0.01337, 0.03518, 0.02368, 0.5981, 0.119, 0.8231, 0.4834, 0.9308, 0.9167, 0.2665, 0.9487, 0.1043, 0.8968, 0.02079, 0.761, 0.09853, 0.1252, 0.1087, 0.7178, 0.3847, 0.8722, 0.8687, 0.6965, 0.9381, 0.1423, 0.7099, 0.03943, 0.2387, 0.05517, 0.4703, 0.1112, 0.02531, 0.1154, 0.8874, 0.74, 0.7592, 0.4494, 0.1096, 0.8961, 0.8767, 0.4888, 0.9412, 0.03778, 0.09742, 0.2137, 0.6345, 0.9083, 0.8546, 0.356, 0.09667, 0.1972, 0.7136, 0.8996, 0.7824, 0.2291, 0.064, 0.007428, 0.01981, 0.01693, 0.01337, 0.03519, 0.02368]): _vg.add([_i], _w, 'REPLACE')
_vg = ob_fox.vertex_groups.new(name='Chest.003')
for _i, _w in zip([12, 14, 15, 16, 17, 18, 19, 20, 21, 22, 23, 44, 45, 49, 50, 58, 61, 63, 71, 72, 74, 75, 133, 134, 135, 136, 137, 153, 159, 160, 161, 162, 163, 164, 266, 268, 270, 271, 272, 273, 274, 275, 276, 277, 278, 279, 308, 310, 311, 312, 313, 314, 315, 316, 317, 318, 319, 340, 341, 345, 346, 354, 357, 359, 366, 368, 369, 371, 372, 431, 432, 433, 434, 435, 451, 452, 458, 459, 460, 461, 462, 463], [0.06598, 0.2943, 0.01727, 0.8571, 0.2826, 0.9551, 0.7591, 0.9981, 0.9444, 1.001, 0.996, 0.9622, 0.8841, 0.1012, 0.2557, 0.9979, 0.8897, 0.05027, 0.997, 0.5076, 1.0, 1.0, 0.1309, 0.6412, 0.9027, 0.9869, 1.003, 1.0, 0.008894, 0.2056, 0.7691, 0.9356, 0.9929, 1.002, 0.02054, 0.7328, 0.8954, 0.09272, 0.9645, 0.2349, 0.9979, 0.9008, 1.0, 0.9988, 1.0, 1.0, 0.06598, 0.2944, 0.01728, 0.8571, 0.2826, 0.9551, 0.7591, 0.9981, 0.9444, 1.001, 0.996, 0.9622, 0.8841, 0.1012, 0.2557, 0.9979, 0.8897, 0.05027, 1.0, 0.997, 0.5076, 1.0, 1.0, 0.1309, 0.6411, 0.9027, 0.9869, 1.003, 1.0, 1.0, 0.008903, 0.2057, 0.769, 0.9356, 0.9929, 1.002]): _vg.add([_i], _w, 'REPLACE')
_m = ob_fox.modifiers.new('Armature', 'ARMATURE')
_m.object = ob_armature

# ---- collection membership
col_collection_1.objects.link(ob_armature)
col_collection_1.objects.link(ob_fox)

# ---- scene / render settings (as saved in the file)
scene.frame_start = 1; scene.frame_end = 250; scene.frame_set(27)
scene.render.engine = 'CYCLES'
scene.render.resolution_percentage = 50
scene.render.dither_intensity = 0.0
scene.cycles.use_denoising = False
scene.cycles.samples = 128
scene.cycles.sampling_pattern = 'TABULATED_SOBOL'
scene.cycles.use_adaptive_sampling = False
scene.cycles.use_light_tree = False
scene.cycles.blur_glossy = 0.0
scene.cycles.sample_clamp_indirect = 0.0
scene.view_settings.view_transform = 'Standard'
bpy.context.view_layer.update()

# ---- added for rendering (the .blend has no active camera and no usable light): camera, sun
cam_auto = bpy.data.cameras.new('AutoCamera')
cam_auto.lens = 50.0
cam_auto.sensor_width = 36.0
cam_auto.clip_end = 1000.0
ob_auto_camera = bpy.data.objects.new('AutoCamera', cam_auto)
scene.collection.objects.link(ob_auto_camera)
ob_auto_camera.location = (1.40273, -1.61179, 1.49077)
ob_auto_camera.rotation_euler = (1.09748, -7.21219e-08, 0.694738)
scene.camera = ob_auto_camera
light_auto_sun = bpy.data.lights.new('AutoSun', 'SUN')
light_auto_sun.energy = 3.0
light_auto_sun.angle = 0.0523599
ob_auto_sun = bpy.data.objects.new('AutoSun', light_auto_sun)
scene.collection.objects.link(ob_auto_sun)
ob_auto_sun.rotation_euler = (0.872665, 0.174533, 0.523599)
bpy.context.view_layer.update()
